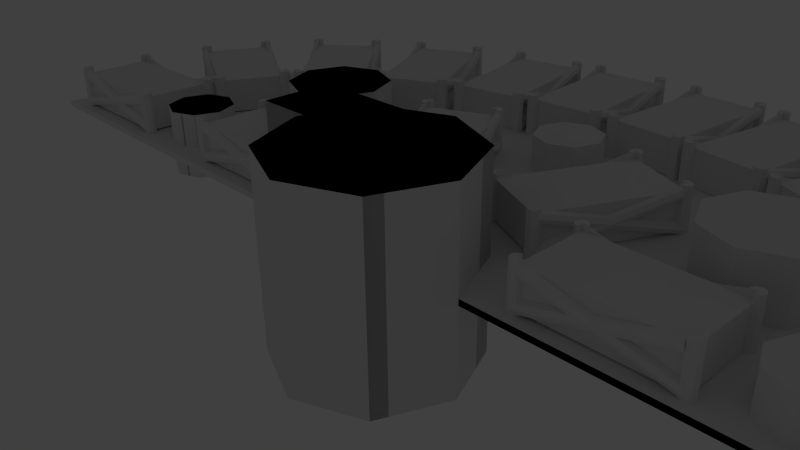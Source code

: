 # Source: PSU-Case8.blend  (saved by Blender 2.76.0; exported with 4.5.12 LTS)
import bpy
from mathutils import Matrix  # noqa: F401  (used for matrix-valued properties, if any)

bpy.ops.wm.read_factory_settings(use_empty=True)
scene = bpy.context.scene
scene.name = 'Scene'

# ---- collections
col_collection_1 = bpy.data.collections.new('Collection 1'); scene.collection.children.link(col_collection_1)
col_collection_1.hide_render = True
col_collection_1.hide_viewport = True
col_collection_2 = bpy.data.collections.new('Collection 2'); scene.collection.children.link(col_collection_2)
col_collection_12 = bpy.data.collections.new('Collection 12'); scene.collection.children.link(col_collection_12)
col_collection_12.hide_render = True
col_collection_12.hide_viewport = True
col_collection_14 = bpy.data.collections.new('Collection 14'); scene.collection.children.link(col_collection_14)
col_collection_14.hide_render = True
col_collection_14.hide_viewport = True
col_collection_16 = bpy.data.collections.new('Collection 16'); scene.collection.children.link(col_collection_16)
col_collection_16.hide_render = True
col_collection_16.hide_viewport = True

# ---- world
world_world = bpy.data.worlds.new('World'); scene.world = world_world
world_world.color = (0.05088, 0.05088, 0.05088)
world_world.use_sun_shadow = False
world_world.sun_shadow_jitter_overblur = 0.0
world_world.cycles.sampling_method = 'MANUAL'
world_world.cycles.sample_map_resolution = 256

# ---- cameras
cam_camera = bpy.data.cameras.new('Camera')
cam_camera.clip_end = 100.0
cam_camera.lens = 35.0
cam_camera.sensor_width = 32.0
cam_camera.sensor_height = 18.0
cam_camera.ortho_scale = 7.314
cam_camera.dof.focus_distance = 0.0
cam_camera.dof.aperture_fstop = 128.0

# ---- lights
light_lamp = bpy.data.lights.new('Lamp', 'POINT')
light_lamp.transmission_factor = 0.0
light_lamp.cutoff_distance = 30.0
light_lamp.energy = 100.0
light_lamp.shadow_buffer_clip_start = 1.001
light_lamp.shadow_soft_size = 0.1
light_lamp.shadow_maximum_resolution = 0.006
light_lamp.use_absolute_resolution = True
light_lamp.cycles.use_multiple_importance_sampling = False

# ---- meshes
me_cylinder_001 = bpy.data.meshes.new('Cylinder.001')
me_cylinder_001.from_pydata([(0.0, 1.0, -0.5), (0.0, 1.0, 0.5), (0.7071, 0.7071, -0.5), (0.7071, 0.7071, 0.5), (1.0, -4.371e-08, -0.5), (1.0, -4.371e-08, 0.5), (0.7071, -0.7071, -0.5), (0.7071, -0.7071, 0.5), (-8.742e-08, -1.0, -0.5), (-8.742e-08, -1.0, 0.5), (-0.7071, -0.7071, -0.5), (-0.7071, -0.7071, 0.5), (-1.0, 1.192e-08, -0.5), (-1.0, 1.192e-08, 0.5), (-0.7071, 0.7071, -0.5), (-0.7071, 0.7071, 0.5)], [], [(0, 1, 3, 2), (2, 3, 5, 4), (4, 5, 7, 6), (6, 7, 9, 8), (8, 9, 11, 10), (10, 11, 13, 12), (3, 1, 15, 13, 11, 9, 7, 5), (14, 15, 1, 0), (12, 13, 15, 14), (0, 2, 4, 6, 8, 10, 12, 14)])
me_cylinder_001.use_remesh_preserve_volume = False
me_cylinder_001.use_remesh_preserve_attributes = False
me_cylinder_001.use_mirror_vertex_groups = False
me_cylinder_001.update()
me_cylinder = bpy.data.meshes.new('Cylinder')
me_cylinder.from_pydata([(0.0, 1.0, -1.0), (0.0, 1.0, 1.0), (0.1951, 0.9808, -1.0), (0.1951, 0.9808, 1.0), (0.3827, 0.9239, -1.0), (0.3827, 0.9239, 1.0), (0.5556, 0.8315, -1.0), (0.5556, 0.8315, 1.0), (0.7071, 0.7071, -1.0), (0.7071, 0.7071, 1.0), (0.8315, 0.5556, -1.0), (0.8315, 0.5556, 1.0), (0.9239, 0.3827, -1.0), (0.9239, 0.3827, 1.0), (0.9808, 0.1951, -1.0), (0.9808, 0.1951, 1.0), (1.0, 7.55e-08, -1.0), (1.0, 7.55e-08, 1.0), (0.9808, -0.1951, -1.0), (0.9808, -0.1951, 1.0), (0.9239, -0.3827, -1.0), (0.9239, -0.3827, 1.0), (0.8315, -0.5556, -1.0), (0.8315, -0.5556, 1.0), (0.7071, -0.7071, -1.0), (0.7071, -0.7071, 1.0), (0.5556, -0.8315, -1.0), (0.5556, -0.8315, 1.0), (0.3827, -0.9239, -1.0), (0.3827, -0.9239, 1.0), (0.1951, -0.9808, -1.0), (0.1951, -0.9808, 1.0), (-3.258e-07, -1.0, -1.0), (-3.258e-07, -1.0, 1.0), (-0.1951, -0.9808, -1.0), (-0.1951, -0.9808, 1.0), (-0.3827, -0.9239, -1.0), (-0.3827, -0.9239, 1.0), (-0.5556, -0.8315, -1.0), (-0.5556, -0.8315, 1.0), (-0.7071, -0.7071, -1.0), (-0.7071, -0.7071, 1.0), (-0.8315, -0.5556, -1.0), (-0.8315, -0.5556, 1.0), (-0.9239, -0.3827, -1.0), (-0.9239, -0.3827, 1.0), (-0.9808, -0.1951, -1.0), (-0.9808, -0.1951, 1.0), (-1.0, 9.656e-07, -1.0), (-1.0, 9.656e-07, 1.0), (-0.9808, 0.1951, -1.0), (-0.9808, 0.1951, 1.0), (-0.9239, 0.3827, -1.0), (-0.9239, 0.3827, 1.0), (-0.8315, 0.5556, -1.0), (-0.8315, 0.5556, 1.0), (-0.7071, 0.7071, -1.0), (-0.7071, 0.7071, 1.0), (-0.5556, 0.8315, -1.0), (-0.5556, 0.8315, 1.0), (-0.3827, 0.9239, -1.0), (-0.3827, 0.9239, 1.0), (-0.1951, 0.9808, -1.0), (-0.1951, 0.9808, 1.0)], [], [(0, 1, 3, 2), (2, 3, 5, 4), (4, 5, 7, 6), (6, 7, 9, 8), (8, 9, 11, 10), (10, 11, 13, 12), (12, 13, 15, 14), (14, 15, 17, 16), (16, 17, 19, 18), (18, 19, 21, 20), (20, 21, 23, 22), (22, 23, 25, 24), (24, 25, 27, 26), (26, 27, 29, 28), (28, 29, 31, 30), (30, 31, 33, 32), (32, 33, 35, 34), (34, 35, 37, 36), (36, 37, 39, 38), (38, 39, 41, 40), (40, 41, 43, 42), (42, 43, 45, 44), (44, 45, 47, 46), (46, 47, 49, 48), (48, 49, 51, 50), (50, 51, 53, 52), (52, 53, 55, 54), (54, 55, 57, 56), (56, 57, 59, 58), (58, 59, 61, 60), (3, 1, 63, 61, 59, 57, 55, 53, 51, 49, 47, 45, 43, 41, 39, 37, 35, 33, 31, 29, 27, 25, 23, 21, 19, 17, 15, 13, 11, 9, 7, 5), (62, 63, 1, 0), (60, 61, 63, 62), (0, 2, 4, 6, 8, 10, 12, 14, 16, 18, 20, 22, 24, 26, 28, 30, 32, 34, 36, 38, 40, 42, 44, 46, 48, 50, 52, 54, 56, 58, 60, 62)])
me_cylinder.use_remesh_preserve_volume = False
me_cylinder.use_remesh_preserve_attributes = False
me_cylinder.use_mirror_vertex_groups = False
me_cylinder.update()
me_circle = bpy.data.meshes.new('Circle')
me_circle.from_pydata([(-0.7071, 0.7071, -0.006037), (-0.6894, 0.5361, -0.006037), (-0.5395, 0.6861, -0.006037), (-0.3258, 0.7971, -0.006037), (-0.1209, 0.852, -0.006037), (-0.0203, 0.4764, -0.006037), (-0.5302, 0.01835, -0.006037), (-0.5302, 0.0, -0.006037), (0.0, 0.0, -0.006037), (0.0, 0.4741, -0.006037), (-0.01235, 0.4741, -0.006037), (-0.01235, 0.8638, -0.006037), (0.0, 0.8638, -0.006037), (0.0, 1.0, -0.006037), (-1.0, 0.0, -0.006037), (-0.9189, 0.0, -0.006037), (-0.9189, 0.01835, -0.006037), (-0.879, 0.1893, -0.006037), (-0.7894, 0.3814, -0.006037), (-0.437, 0.2171, -0.006037), (-0.4145, 0.2612, -0.006037), (-0.2251, 0.4216, -0.006037), (-0.2645, 0.4111, -0.006037), (-0.5266, 0.02494, -0.006037), (0.0, 1.0, -0.05536), (-0.7071, 0.7071, -0.05536), (-1.0, 0.0, -0.05536), (-0.5302, -0.01835, -0.006037), (-0.0203, -0.4764, -0.006037), (-0.1209, -0.852, -0.006037), (-0.3258, -0.7971, -0.006037), (-0.5395, -0.6861, -0.006037), (-0.6894, -0.5361, -0.006037), (-0.7071, -0.7071, -0.006037), (0.0, -1.0, -0.006037), (0.0, -0.8657, -0.006037), (-0.01235, -0.8657, -0.006037), (-0.01235, -0.4741, -0.006037), (0.0, -0.4741, -0.006037), (-0.9189, -0.01835, -0.006037), (-0.879, -0.1893, -0.006037), (-0.5266, -0.02494, -0.006037), (-0.437, -0.2171, -0.006037), (-0.7894, -0.3814, -0.006037), (-0.4145, -0.2612, -0.006037), (-0.2645, -0.4111, -0.006037), (-0.2251, -0.4216, -0.006037), (-0.9189, -0.01835, 0.1933), (-0.9189, 0.01835, 0.1933), (-0.5302, 0.01835, 0.1933), (-0.5302, -0.01835, 0.1933), (0.01405, 0.8638, -0.006037), (0.01405, 0.4741, -0.006037), (0.0203, 0.4764, -0.006037), (0.1209, 0.852, -0.006037), (0.3258, 0.7971, -0.006037), (0.2251, 0.4216, -0.006037), (0.2645, 0.4111, -0.006037), (0.5395, 0.6861, -0.006037), (0.6894, 0.5361, -0.006037), (0.4145, 0.2612, -0.006037), (0.437, 0.2171, -0.006037), (0.7894, 0.3814, -0.006037), (0.7071, 0.7071, -0.006037), (0.5302, 0.0, -0.006037), (0.5302, 0.01835, -0.006037), (0.9189, 0.01835, -0.006037), (0.9189, 0.0, -0.006037), (1.0, 0.0, -0.006037), (0.879, 0.1893, -0.006037), (0.5266, 0.02494, -0.006037), (0.01405, 0.4741, 0.1933), (-0.01235, 0.4741, 0.1933), (-0.01235, 0.8638, 0.1933), (0.01405, 0.8638, 0.1933), (0.7071, 0.7071, -0.05536), (0.0, 0.0, -0.05536), (-0.7071, -0.7071, -0.05536), (0.0, -1.0, -0.05536), (0.7071, -0.7071, -0.006037), (0.6894, -0.5361, -0.006037), (0.5395, -0.6861, -0.006037), (0.2645, -0.4111, -0.006037), (0.2251, -0.4216, -0.006037), (0.3258, -0.7971, -0.006037), (0.1209, -0.852, -0.006037), (0.0203, -0.4764, -0.006037), (0.01405, -0.4741, -0.006037), (0.01405, -0.8657, -0.006037), (0.4145, -0.2612, -0.006037), (0.437, -0.2171, -0.006037), (0.5266, -0.02494, -0.006037), (0.879, -0.1893, -0.006037), (0.9189, -0.01835, -0.006037), (0.5302, -0.01835, -0.006037), (0.7894, -0.3814, -0.006037), (-0.01235, -0.8657, 0.1933), (0.01405, -0.8657, 0.1933), (-0.01235, -0.4741, 0.1933), (0.01405, -0.4741, 0.1933), (1.0, 0.0, -0.05536), (0.5302, 0.01835, 0.1933), (0.5302, -0.01835, 0.1933), (0.9189, 0.01835, 0.1933), (0.9189, -0.01835, 0.1933), (0.7071, -0.7071, -0.05536), (-0.7554, 0.4464, 0.1933), (-0.7343, 0.4765, 0.1933), (-0.7343, 0.4765, -0.009902), (-0.7554, 0.4464, -0.009902), (-0.4369, 0.2234, 0.1933), (-0.4369, 0.2234, -0.009902), (-0.4158, 0.2535, 0.1933), (-0.4158, 0.2535, -0.009902), (-0.4195, 0.7608, 0.1933), (-0.3956, 0.7719, 0.1933), (-0.3956, 0.7719, -0.009902), (-0.4195, 0.7608, -0.009902), (-0.2565, 0.4111, 0.1933), (-0.2565, 0.4111, -0.009902), (-0.2326, 0.4223, 0.1933), (-0.2326, 0.4223, -0.009902), (0.7554, 0.4464, 0.1933), (0.7554, 0.4464, -0.009902), (0.7343, 0.4765, -0.009902), (0.7343, 0.4765, 0.1933), (0.4369, 0.2234, 0.1933), (0.4158, 0.2535, 0.1933), (0.4369, 0.2234, -0.009902), (0.4158, 0.2535, -0.009902), (0.4195, 0.7607, 0.1933), (0.4195, 0.7607, -0.009902), (0.3956, 0.7718, -0.009902), (0.3956, 0.7718, 0.1933), (0.2565, 0.4111, 0.1933), (0.2326, 0.4223, 0.1933), (0.2565, 0.4111, -0.009902), (0.2326, 0.4223, -0.009902), (-0.7554, -0.4464, 0.1933), (-0.7554, -0.4464, -0.009902), (-0.7343, -0.4765, -0.009902), (-0.7343, -0.4765, 0.1933), (-0.4369, -0.2234, 0.1933), (-0.4158, -0.2535, 0.1933), (-0.4369, -0.2234, -0.009902), (-0.4158, -0.2535, -0.009902), (-0.4196, -0.7608, 0.1933), (-0.4196, -0.7608, -0.009902), (-0.3956, -0.772, -0.009902), (-0.3956, -0.772, 0.1933), (-0.2565, -0.4111, 0.1933), (-0.2326, -0.4223, 0.1933), (-0.2565, -0.4111, -0.009902), (-0.2326, -0.4223, -0.009902), (0.7554, -0.4464, 0.1933), (0.7343, -0.4765, 0.1933), (0.7343, -0.4765, -0.009902), (0.7554, -0.4464, -0.009902), (0.4369, -0.2234, 0.1933), (0.4369, -0.2234, -0.009902), (0.4158, -0.2535, 0.1933), (0.4158, -0.2535, -0.009902), (0.4188, -0.7592, 0.1933), (0.3949, -0.7704, 0.1933), (0.3949, -0.7704, -0.009902), (0.4188, -0.7592, -0.009902), (0.2565, -0.4111, 0.1933), (0.2565, -0.4111, -0.009902), (0.2326, -0.4223, 0.1933), (0.2326, -0.4223, -0.009902), (-0.5395, 0.6861, -0.0298), (-0.2645, 0.4111, -0.0298), (-0.4145, 0.2612, -0.0298), (-0.6894, 0.5361, -0.0298), (-0.1209, 0.852, -0.0298), (-0.0203, 0.4764, -0.0298), (-0.2251, 0.4216, -0.0298), (-0.3258, 0.7971, -0.0298), (-0.7894, 0.3814, -0.0298), (-0.437, 0.2171, -0.0298), (-0.5266, 0.02494, -0.0298), (-0.879, 0.1893, -0.0298), (0.2645, 0.4111, -0.0298), (0.5395, 0.6861, -0.0298), (0.6894, 0.5361, -0.0298), (0.4145, 0.2612, -0.0298), (0.0203, 0.4764, -0.0298), (0.1209, 0.852, -0.0298), (0.3258, 0.7971, -0.0298), (0.2251, 0.4216, -0.0298), (0.437, 0.2171, -0.0298), (0.7894, 0.3814, -0.0298), (0.879, 0.1893, -0.0298), (0.5266, 0.02494, -0.0298), (-0.2645, -0.4111, -0.0298), (-0.5395, -0.6861, -0.0298), (-0.6894, -0.5361, -0.0298), (-0.4145, -0.2612, -0.0298), (-0.0203, -0.4764, -0.0298), (-0.1209, -0.852, -0.0298), (-0.3258, -0.7971, -0.0298), (-0.2251, -0.4216, -0.0298), (-0.437, -0.2171, -0.0298), (-0.7894, -0.3814, -0.0298), (-0.879, -0.1893, -0.0298), (-0.5266, -0.02494, -0.0298), (0.5395, -0.6861, -0.0298), (0.2645, -0.4111, -0.0298), (0.4145, -0.2612, -0.0298), (0.6894, -0.5361, -0.0298), (0.1209, -0.852, -0.0298), (0.0203, -0.4764, -0.0298), (0.2251, -0.4216, -0.0298), (0.3258, -0.7971, -0.0298), (0.7894, -0.3814, -0.0298), (0.437, -0.2171, -0.0298), (0.5266, -0.02494, -0.0298), (0.879, -0.1893, -0.0298)], [], [(0, 1, 2, 3, 4, 5, 6, 7, 8, 9, 10, 11, 12, 13), (0, 14, 15, 16, 17, 18, 19, 20, 1), (16, 6, 5, 21, 3, 2, 22, 20, 19, 23, 17), (13, 24, 25, 0), (0, 25, 26, 14), (7, 27, 28, 29, 30, 31, 32, 33, 34, 35, 36, 37, 38, 8), (27, 39, 40, 41, 42, 43, 44, 45, 31, 30, 46, 28), (14, 33, 32, 44, 43, 40, 39, 15), (47, 48, 16, 15, 39), (16, 48, 49, 6), (49, 50, 27, 7, 6), (12, 51, 52, 53, 54, 55, 56, 57, 58, 59, 60, 61, 62, 63, 13), (8, 64, 65, 66, 67, 68, 63, 62, 69, 70, 61, 60, 57, 56, 53, 52, 9), (71, 72, 10, 9, 52), (10, 72, 73, 11), (73, 74, 51, 12, 11), (13, 63, 75, 24), (25, 24, 76, 26), (33, 14, 26, 77), (34, 33, 77, 78), (34, 79, 80, 81, 82, 83, 84, 85, 86, 87, 88, 35), (8, 38, 87, 86, 83, 82, 89, 90, 91, 92, 93, 94, 64), (67, 93, 92, 95, 90, 89, 80, 79, 68), (96, 36, 35, 88, 97), (36, 96, 98, 37), (99, 87, 38, 37, 98), (27, 50, 47, 39), (50, 49, 48, 47), (63, 68, 100, 75), (51, 74, 71, 52), (101, 65, 64, 94, 102), (65, 101, 103, 66), (104, 93, 67, 66, 103), (72, 71, 74, 73), (75, 100, 76, 24), (77, 26, 76, 78), (34, 78, 105, 79), (79, 105, 100, 68), (93, 104, 102, 94), (87, 99, 97, 88), (98, 96, 97, 99), (102, 104, 103, 101), (105, 78, 76, 100), (22, 2, 170, 171), (20, 22, 171, 172), (170, 173, 172, 171), (2, 1, 173, 170), (1, 20, 172, 173), (5, 4, 174, 175), (21, 5, 175, 176), (174, 177, 176, 175), (4, 3, 177, 174), (3, 21, 176, 177), (19, 18, 178, 179), (23, 19, 179, 180), (178, 181, 180, 179), (18, 17, 181, 178), (17, 23, 180, 181), (58, 57, 182, 183), (59, 58, 183, 184), (183, 182, 185, 184), (57, 60, 185, 182), (60, 59, 184, 185), (54, 53, 186, 187), (55, 54, 187, 188), (187, 186, 189, 188), (53, 56, 189, 186), (56, 55, 188, 189), (62, 61, 190, 191), (69, 62, 191, 192), (191, 190, 193, 192), (61, 70, 193, 190), (70, 69, 192, 193), (31, 45, 194, 195), (32, 31, 195, 196), (195, 194, 197, 196), (45, 44, 197, 194), (44, 32, 196, 197), (29, 28, 198, 199), (30, 29, 199, 200), (199, 198, 201, 200), (28, 46, 201, 198), (46, 30, 200, 201), (43, 42, 202, 203), (40, 43, 203, 204), (203, 202, 205, 204), (42, 41, 205, 202), (41, 40, 204, 205), (82, 81, 206, 207), (89, 82, 207, 208), (206, 209, 208, 207), (81, 80, 209, 206), (80, 89, 208, 209), (86, 85, 210, 211), (83, 86, 211, 212), (210, 213, 212, 211), (85, 84, 213, 210), (84, 83, 212, 213), (90, 95, 214, 215), (91, 90, 215, 216), (214, 217, 216, 215), (95, 92, 217, 214), (92, 91, 216, 217), (106, 107, 108, 109), (110, 106, 109, 111), (110, 112, 107, 106), (107, 112, 113, 108), (109, 108, 113, 111), (112, 110, 111, 113), (114, 115, 116, 117), (118, 114, 117, 119), (118, 120, 115, 114), (115, 120, 121, 116), (117, 116, 121, 119), (120, 118, 119, 121), (122, 123, 124, 125), (126, 122, 125, 127), (126, 128, 123, 122), (123, 128, 129, 124), (125, 124, 129, 127), (127, 129, 128, 126), (130, 131, 132, 133), (134, 130, 133, 135), (134, 136, 131, 130), (131, 136, 137, 132), (133, 132, 137, 135), (135, 137, 136, 134), (138, 139, 140, 141), (142, 138, 141, 143), (142, 144, 139, 138), (139, 144, 145, 140), (141, 140, 145, 143), (143, 145, 144, 142), (146, 147, 148, 149), (150, 146, 149, 151), (150, 152, 147, 146), (147, 152, 153, 148), (149, 148, 153, 151), (151, 153, 152, 150), (154, 155, 156, 157), (158, 154, 157, 159), (158, 160, 155, 154), (155, 160, 161, 156), (157, 156, 161, 159), (160, 158, 159, 161), (162, 163, 164, 165), (166, 162, 165, 167), (166, 168, 163, 162), (163, 168, 169, 164), (165, 164, 169, 167), (168, 166, 167, 169)])
_k = {(7, 8): 0.92157, (8, 9): 0.92157, (12, 13): 0.92157, (14, 15): 0.92157, (13, 24): 0.92157, (24, 25): 0.92157, (0, 13): 0.92157, (0, 25): 0.92157, (25, 26): 0.92157, (14, 26): 0.92157, (0, 14): 0.92157, (33, 34): 0.92157, (34, 35): 0.92157, (8, 38): 0.92157, (14, 33): 0.92157, (8, 64): 0.92157, (67, 68): 0.92157, (63, 68): 0.92157, (13, 63): 0.92157, (63, 75): 0.92157, (24, 75): 0.92157, (24, 76): 0.92157, (26, 76): 0.92157, (26, 77): 0.92157, (33, 77): 0.92157, (77, 78): 0.92157, (34, 78): 0.92157, (34, 79): 0.92157, (68, 79): 0.92157, (68, 100): 0.92157, (75, 100): 0.92157, (76, 100): 0.92157, (76, 78): 0.92157, (78, 105): 0.92157, (79, 105): 0.92157, (100, 105): 0.92157}
me_circle.attributes.new('crease_edge', 'FLOAT', 'EDGE').data.foreach_set('value', [_k.get((min(e.vertices), max(e.vertices)), 0.0) for e in me_circle.edges])
me_circle.use_remesh_preserve_volume = False
me_circle.use_remesh_preserve_attributes = False
me_circle.use_mirror_vertex_groups = False
me_circle.update()
me_cube_001 = bpy.data.meshes.new('Cube.001')
me_cube_001.from_pydata([(-5.176, -0.3161, -1.0), (-5.176, -0.3161, 1.0), (-2.584, 1.098, -1.0), (-2.584, 1.098, 1.0), (-3.762, -1.087, -1.0), (-3.762, -1.087, 1.0), (-1.17, 0.3267, -1.0), (-1.17, 0.3267, 1.0), (-6.741, 1.837, -1.0), (-6.741, 1.837, 1.0), (-3.2, 2.355, -1.0), (-3.2, 2.355, 1.0), (-6.224, 0.7833, -1.0), (-6.224, 0.7833, 1.0), (-2.682, 1.301, -1.0), (-2.682, 1.301, 1.0), (-2.304, -1.602, -1.0), (-2.304, -1.602, 1.0), (-0.7541, 0.2109, -1.0), (-0.7541, 0.2109, 1.0), (-0.491, -2.063, -1.0), (-0.491, -2.063, 1.0), (1.059, -0.2501, -1.0), (1.059, -0.2501, 1.0)], [], [(1, 3, 2, 0), (3, 7, 6, 2), (7, 5, 4, 6), (5, 1, 0, 4), (0, 2, 6, 4), (5, 7, 3, 1), (9, 11, 10, 8), (11, 15, 14, 10), (15, 13, 12, 14), (13, 9, 8, 12), (8, 10, 14, 12), (13, 15, 11, 9), (17, 19, 18, 16), (19, 23, 22, 18), (23, 21, 20, 22), (21, 17, 16, 20), (16, 18, 22, 20), (21, 23, 19, 17)])
me_cube_001.use_remesh_preserve_volume = False
me_cube_001.use_remesh_preserve_attributes = False
me_cube_001.use_mirror_vertex_groups = False
me_cube_001.update()
me_cylinder_008 = bpy.data.meshes.new('Cylinder.008')
me_cylinder_008.from_pydata([(-9.411, 2.422, -1.0), (-9.411, 2.422, 1.0), (-8.704, 2.129, -1.0), (-8.704, 2.129, 1.0), (-8.411, 1.422, -1.0), (-8.411, 1.422, 1.0), (-8.704, 0.7148, -1.0), (-8.704, 0.7148, 1.0), (-9.411, 0.4219, -1.0), (-9.411, 0.4219, 1.0), (-10.12, 0.7148, -1.0), (-10.12, 0.7148, 1.0), (-10.41, 1.422, -1.0), (-10.41, 1.422, 1.0), (-10.12, 2.129, -1.0), (-10.12, 2.129, 1.0), (-6.839, 6.342, -1.569), (-6.839, 6.342, 1.569), (-5.729, 5.883, -1.569), (-5.729, 5.883, 1.569), (-5.27, 4.773, -1.569), (-5.27, 4.773, 1.569), (-5.729, 3.664, -1.569), (-5.729, 3.664, 1.569), (-6.839, 3.205, -1.569), (-6.839, 3.205, 1.569), (-7.948, 3.664, -1.569), (-7.948, 3.664, 1.569), (-8.407, 4.773, -1.569), (-8.407, 4.773, 1.569), (-7.948, 5.883, -1.569), (-7.948, 5.883, 1.569), (0.0, 2.657, -2.657), (0.0, 2.657, 2.657), (1.879, 1.879, -2.657), (1.879, 1.879, 2.657), (2.657, -1.192e-07, -2.657), (2.657, -1.192e-07, 2.657), (1.879, -1.879, -2.657), (1.879, -1.879, 2.657), (0.0, -2.657, -2.657), (0.0, -2.657, 2.657), (-1.879, -1.879, -2.657), (-1.879, -1.879, 2.657), (-2.657, 0.0, -2.657), (-2.657, 0.0, 2.657), (-1.879, 1.879, -2.657), (-1.879, 1.879, 2.657), (-0.0002352, 8.212, -1.0), (-0.0002352, 8.212, 1.0), (0.0, 7.919, -1.0), (0.0, 7.919, 1.0), (0.0, 7.212, -1.0), (0.0, 7.212, 1.0), (0.0, 6.505, -1.0), (0.0, 6.505, 1.0), (-0.0002352, 6.212, -1.0), (-0.0002352, 6.212, 1.0), (-0.7073, 6.505, -1.0), (-0.7073, 6.505, 1.0), (-1.0, 7.212, -1.0), (-1.0, 7.212, 1.0), (-0.7073, 7.919, -1.0), (-0.7073, 7.919, 1.0)], [], [(0, 1, 3, 2), (2, 3, 5, 4), (4, 5, 7, 6), (6, 7, 9, 8), (8, 9, 11, 10), (10, 11, 13, 12), (3, 1, 15, 13, 11, 9, 7, 5), (14, 15, 1, 0), (12, 13, 15, 14), (0, 2, 4, 6, 8, 10, 12, 14), (16, 17, 19, 18), (18, 19, 21, 20), (20, 21, 23, 22), (22, 23, 25, 24), (24, 25, 27, 26), (26, 27, 29, 28), (19, 17, 31, 29, 27, 25, 23, 21), (30, 31, 17, 16), (28, 29, 31, 30), (16, 18, 20, 22, 24, 26, 28, 30), (32, 33, 35, 34), (34, 35, 37, 36), (36, 37, 39, 38), (38, 39, 41, 40), (40, 41, 43, 42), (42, 43, 45, 44), (35, 33, 47, 45, 43, 41, 39, 37), (46, 47, 33, 32), (44, 45, 47, 46), (32, 34, 36, 38, 40, 42, 44, 46), (48, 49, 51, 50), (50, 51, 53, 52), (52, 53, 55, 54), (54, 55, 57, 56), (56, 57, 59, 58), (58, 59, 61, 60), (51, 49, 63, 61, 59, 57, 55, 53), (62, 63, 49, 48), (60, 61, 63, 62), (48, 50, 52, 54, 56, 58, 60, 62)])
me_cylinder_008.use_remesh_preserve_volume = False
me_cylinder_008.use_remesh_preserve_attributes = False
me_cylinder_008.use_mirror_vertex_groups = False
me_cylinder_008.update()
me_cylinder_006 = bpy.data.meshes.new('Cylinder.006')
me_cylinder_006.from_pydata([(0.0, 1.0, -1.0), (0.0, 1.0, 1.0), (0.7071, 0.7071, -1.0), (0.7071, 0.7071, 1.0), (1.0, -4.371e-08, -1.0), (1.0, -4.371e-08, 1.0), (0.7071, -0.7071, -1.0), (0.7071, -0.7071, 1.0), (-8.742e-08, -1.0, -1.0), (-8.742e-08, -1.0, 1.0), (-0.7071, -0.7071, -1.0), (-0.7071, -0.7071, 1.0), (-1.0, 1.192e-08, -1.0), (-1.0, 1.192e-08, 1.0), (-0.7071, 0.7071, -1.0), (-0.7071, 0.7071, 1.0), (2.573, 4.92, -1.569), (2.573, 4.92, 1.569), (3.682, 4.461, -1.569), (3.682, 4.461, 1.569), (4.142, 3.352, -1.569), (4.142, 3.352, 1.569), (3.682, 2.242, -1.569), (3.682, 2.242, 1.569), (2.573, 1.783, -1.569), (2.573, 1.783, 1.569), (1.464, 2.242, -1.569), (1.464, 2.242, 1.569), (1.004, 3.352, -1.569), (1.004, 3.352, 1.569), (1.464, 4.461, -1.569), (1.464, 4.461, 1.569), (9.411, 1.235, -2.657), (9.411, 1.235, 2.657), (11.29, 0.4568, -2.657), (11.29, 0.4568, 2.657), (12.07, -1.422, -2.657), (12.07, -1.422, 2.657), (11.29, -3.301, -2.657), (11.29, -3.301, 2.657), (9.411, -4.079, -2.657), (9.411, -4.079, 2.657), (7.533, -3.301, -2.657), (7.533, -3.301, 2.657), (6.755, -1.422, -2.657), (6.755, -1.422, 2.657), (7.533, 0.4568, -2.657), (7.533, 0.4568, 2.657)], [], [(0, 1, 3, 2), (2, 3, 5, 4), (4, 5, 7, 6), (6, 7, 9, 8), (8, 9, 11, 10), (10, 11, 13, 12), (3, 1, 15, 13, 11, 9, 7, 5), (14, 15, 1, 0), (12, 13, 15, 14), (0, 2, 4, 6, 8, 10, 12, 14), (16, 17, 19, 18), (18, 19, 21, 20), (20, 21, 23, 22), (22, 23, 25, 24), (24, 25, 27, 26), (26, 27, 29, 28), (19, 17, 31, 29, 27, 25, 23, 21), (30, 31, 17, 16), (28, 29, 31, 30), (16, 18, 20, 22, 24, 26, 28, 30), (32, 33, 35, 34), (34, 35, 37, 36), (36, 37, 39, 38), (38, 39, 41, 40), (40, 41, 43, 42), (42, 43, 45, 44), (35, 33, 47, 45, 43, 41, 39, 37), (46, 47, 33, 32), (44, 45, 47, 46), (32, 34, 36, 38, 40, 42, 44, 46)])
me_cylinder_006.use_remesh_preserve_volume = False
me_cylinder_006.use_remesh_preserve_attributes = False
me_cylinder_006.use_mirror_vertex_groups = False
me_cylinder_006.update()
me_cube_035 = bpy.data.meshes.new('Cube.035')
me_cube_035.from_pydata([(1.166, 0.9915, -0.8075), (1.166, -1.003, 0.9394), (1.118, 0.9643, -1.021), (1.118, -1.03, 0.7258), (0.9998, 0.9531, -1.11), (0.9998, -1.041, 0.6373), (0.9998, 1.03, -0.5054), (0.9998, -0.9644, 1.242), (1.118, 1.019, -0.5939), (1.118, -0.9757, 1.153), (0.9998, -1.026, -1.139), (0.9998, 0.9388, 0.6209), (1.118, -1.028, -1.042), (1.118, 0.9366, 0.7182), (1.166, -1.034, -0.8068), (1.166, 0.9315, 0.9532), (0.9998, 0.9242, 1.285), (0.9998, -1.042, -0.4748), (1.118, 0.9263, 1.188), (1.118, -1.039, -0.572), (-1.004, 0.9531, -1.11), (-1.004, -1.041, 0.6373), (-1.122, 0.9643, -1.021), (-1.122, -1.03, 0.7258), (-1.171, 0.9915, -0.8075), (-1.171, -1.003, 0.9394), (-1.122, 1.019, -0.5939), (-1.122, -0.9757, 1.153), (-1.004, 1.03, -0.5054), (-1.004, -0.9644, 1.242), (-1.122, -1.028, -1.042), (-1.122, 0.9366, 0.7182), (-1.004, -1.026, -1.139), (-1.004, 0.9388, 0.6209), (-1.171, 0.9315, 0.9532), (-1.171, -1.034, -0.8068), (-1.122, 0.9263, 1.188), (-1.122, -1.039, -0.572), (-1.004, 0.9242, 1.285), (-1.004, -1.042, -0.4748), (1.118, -0.9357, 1.333), (1.0, -0.9091, 1.333), (1.0, -1.0, 1.333), (0.8333, -1.0, 1.333), (0.8821, -1.064, 1.333), (1.0, -1.091, 1.333), (1.118, -1.064, 1.333), (1.167, -1.0, 1.333), (1.118, -0.9357, -1.177), (1.167, -1.0, -1.177), (1.0, -0.9091, -1.177), (0.8333, -1.0, -1.177), (0.8821, -1.064, -1.177), (1.0, -1.091, -1.177), (1.118, -1.064, -1.177), (1.0, -1.0, -1.177), (1.167, 1.0, -1.177), (1.167, 1.0, 1.333), (1.118, 0.9357, 1.333), (1.118, 0.9357, -1.177), (1.0, 0.9091, -1.177), (1.0, 1.0, -1.177), (0.8333, 1.0, -1.177), (0.8821, 1.064, -1.177), (1.0, 1.091, -1.177), (1.118, 1.064, -1.177), (1.118, 1.064, 1.333), (1.0, 1.091, 1.333), (0.8821, 1.064, 1.333), (0.8333, 1.0, 1.333), (1.0, 1.0, 1.333), (1.0, 0.9091, 1.333), (-1.0, 0.9091, -1.177), (-1.0, 0.9091, 1.333), (-1.118, 0.9357, 1.333), (-1.118, 0.9357, -1.177), (-1.167, 1.0, -1.177), (-1.118, 1.064, -1.177), (-1.0, 1.091, -1.177), (-0.8821, 1.064, -1.177), (-0.8333, 1.0, -1.177), (-0.8333, 1.0, -1.177), (-1.0, 1.0, -1.177), (-1.0, 1.0, 1.333), (-0.8333, 1.0, 1.333), (-0.8333, 1.0, 1.333), (-0.8821, 1.064, 1.333), (-1.0, 1.091, 1.333), (-1.118, 1.064, 1.333), (-1.167, 1.0, 1.333), (-1.118, -1.064, -1.177), (-1.118, -1.064, 1.333), (-1.167, -1.0, 1.333), (-1.167, -1.0, -1.177), (-1.118, -0.9357, -1.177), (-1.0, -0.9091, -1.177), (-1.0, -1.0, -1.177), (-0.8333, -1.0, -1.177), (-0.8821, -1.064, -1.177), (-1.0, -1.091, -1.177), (-1.0, -1.091, 1.333), (-0.8821, -1.064, 1.333), (-0.8333, -1.0, 1.333), (-1.0, -1.0, 1.333), (-1.0, -0.9091, 1.333), (-1.118, -0.9357, 1.333)], [], [(0, 1, 3, 2), (2, 3, 5, 4), (8, 9, 1, 0), (6, 7, 9, 8), (15, 14, 12, 13), (13, 12, 10, 11), (18, 19, 14, 15), (16, 17, 19, 18), (20, 21, 23, 22), (22, 23, 25, 24), (24, 25, 27, 26), (26, 27, 29, 28), (33, 32, 30, 31), (31, 30, 35, 34), (34, 35, 37, 36), (36, 37, 39, 38), (33, 31, 34, 36, 38), (30, 32, 39, 37, 35), (33, 38, 39, 32), (20, 22, 24, 26, 28), (23, 21, 29, 27, 25), (20, 28, 29, 21), (3, 1, 9, 7, 5), (13, 11, 16, 18, 15), (0, 2, 4, 6, 8), (10, 12, 14, 19, 17), (11, 10, 17, 16), (4, 5, 7, 6), (40, 41, 42, 43, 44, 45, 46, 47), (48, 40, 47, 49), (50, 41, 40, 48), (51, 52, 44, 43), (53, 45, 44, 52), (54, 46, 45, 53), (49, 47, 46, 54), (50, 48, 49, 54, 53, 52, 51, 55), (42, 41, 50, 55), (55, 51, 43, 42), (56, 57, 58, 59), (56, 59, 60, 61, 62, 63, 64, 65), (65, 66, 57, 56), (58, 57, 66, 67, 68, 69, 70, 71), (59, 58, 71, 60), (62, 69, 68, 63), (63, 68, 67, 64), (64, 67, 66, 65), (70, 69, 62, 61), (61, 60, 71, 70), (72, 73, 74, 75), (72, 75, 76, 77, 78, 79, 80, 81, 82), (73, 83, 84, 85, 86, 87, 88, 89, 74), (75, 74, 89, 76), (76, 89, 88, 77), (77, 88, 87, 78), (78, 87, 86, 79), (79, 86, 85, 80), (81, 80, 85, 84), (83, 73, 72, 82), (82, 81, 84, 83), (90, 91, 92, 93), (93, 94, 95, 96, 97, 98, 99, 90), (99, 100, 91, 90), (92, 91, 100, 101, 102, 103, 104, 105), (93, 92, 105, 94), (94, 105, 104, 95), (97, 102, 101, 98), (98, 101, 100, 99), (96, 95, 104, 103), (103, 102, 97, 96)])
me_cube_035.use_remesh_preserve_volume = False
me_cube_035.use_remesh_preserve_attributes = False
me_cube_035.use_mirror_vertex_groups = False
me_cube_035.update()
me_cube_033 = bpy.data.meshes.new('Cube.033')
me_cube_033.from_pydata([(1.166, 0.9915, -0.8075), (1.166, -1.003, 0.9394), (1.118, 0.9643, -1.021), (1.118, -1.03, 0.7258), (0.9998, 0.9531, -1.11), (0.9998, -1.041, 0.6373), (0.9998, 1.03, -0.5054), (0.9998, -0.9644, 1.242), (1.118, 1.019, -0.5939), (1.118, -0.9757, 1.153), (0.9998, -1.026, -1.139), (0.9998, 0.9388, 0.6209), (1.118, -1.028, -1.042), (1.118, 0.9366, 0.7182), (1.166, -1.034, -0.8068), (1.166, 0.9315, 0.9532), (0.9998, 0.9242, 1.285), (0.9998, -1.042, -0.4748), (1.118, 0.9263, 1.188), (1.118, -1.039, -0.572), (-1.004, 0.9531, -1.11), (-1.004, -1.041, 0.6373), (-1.122, 0.9643, -1.021), (-1.122, -1.03, 0.7258), (-1.171, 0.9915, -0.8075), (-1.171, -1.003, 0.9394), (-1.122, 1.019, -0.5939), (-1.122, -0.9757, 1.153), (-1.004, 1.03, -0.5054), (-1.004, -0.9644, 1.242), (-1.122, -1.028, -1.042), (-1.122, 0.9366, 0.7182), (-1.004, -1.026, -1.139), (-1.004, 0.9388, 0.6209), (-1.171, 0.9315, 0.9532), (-1.171, -1.034, -0.8068), (-1.122, 0.9263, 1.188), (-1.122, -1.039, -0.572), (-1.004, 0.9242, 1.285), (-1.004, -1.042, -0.4748), (1.118, -0.9357, 1.333), (1.0, -0.9091, 1.333), (1.0, -1.0, 1.333), (0.8333, -1.0, 1.333), (0.8821, -1.064, 1.333), (1.0, -1.091, 1.333), (1.118, -1.064, 1.333), (1.167, -1.0, 1.333), (1.118, -0.9357, -1.177), (1.167, -1.0, -1.177), (1.0, -0.9091, -1.177), (0.8333, -1.0, -1.177), (0.8821, -1.064, -1.177), (1.0, -1.091, -1.177), (1.118, -1.064, -1.177), (1.0, -1.0, -1.177), (1.167, 1.0, -1.177), (1.167, 1.0, 1.333), (1.118, 0.9357, 1.333), (1.118, 0.9357, -1.177), (1.0, 0.9091, -1.177), (1.0, 1.0, -1.177), (0.8333, 1.0, -1.177), (0.8821, 1.064, -1.177), (1.0, 1.091, -1.177), (1.118, 1.064, -1.177), (1.118, 1.064, 1.333), (1.0, 1.091, 1.333), (0.8821, 1.064, 1.333), (0.8333, 1.0, 1.333), (1.0, 1.0, 1.333), (1.0, 0.9091, 1.333), (-1.0, 0.9091, -1.177), (-1.0, 0.9091, 1.333), (-1.118, 0.9357, 1.333), (-1.118, 0.9357, -1.177), (-1.167, 1.0, -1.177), (-1.118, 1.064, -1.177), (-1.0, 1.091, -1.177), (-0.8821, 1.064, -1.177), (-0.8333, 1.0, -1.177), (-0.8333, 1.0, -1.177), (-1.0, 1.0, -1.177), (-1.0, 1.0, 1.333), (-0.8333, 1.0, 1.333), (-0.8333, 1.0, 1.333), (-0.8821, 1.064, 1.333), (-1.0, 1.091, 1.333), (-1.118, 1.064, 1.333), (-1.167, 1.0, 1.333), (-1.118, -1.064, -1.177), (-1.118, -1.064, 1.333), (-1.167, -1.0, 1.333), (-1.167, -1.0, -1.177), (-1.118, -0.9357, -1.177), (-1.0, -0.9091, -1.177), (-1.0, -1.0, -1.177), (-0.8333, -1.0, -1.177), (-0.8821, -1.064, -1.177), (-1.0, -1.091, -1.177), (-1.0, -1.091, 1.333), (-0.8821, -1.064, 1.333), (-0.8333, -1.0, 1.333), (-1.0, -1.0, 1.333), (-1.0, -0.9091, 1.333), (-1.118, -0.9357, 1.333)], [], [(0, 1, 3, 2), (2, 3, 5, 4), (8, 9, 1, 0), (6, 7, 9, 8), (15, 14, 12, 13), (13, 12, 10, 11), (18, 19, 14, 15), (16, 17, 19, 18), (20, 21, 23, 22), (22, 23, 25, 24), (24, 25, 27, 26), (26, 27, 29, 28), (33, 32, 30, 31), (31, 30, 35, 34), (34, 35, 37, 36), (36, 37, 39, 38), (33, 31, 34, 36, 38), (30, 32, 39, 37, 35), (33, 38, 39, 32), (20, 22, 24, 26, 28), (23, 21, 29, 27, 25), (20, 28, 29, 21), (3, 1, 9, 7, 5), (13, 11, 16, 18, 15), (0, 2, 4, 6, 8), (10, 12, 14, 19, 17), (11, 10, 17, 16), (4, 5, 7, 6), (40, 41, 42, 43, 44, 45, 46, 47), (48, 40, 47, 49), (50, 41, 40, 48), (51, 52, 44, 43), (53, 45, 44, 52), (54, 46, 45, 53), (49, 47, 46, 54), (50, 48, 49, 54, 53, 52, 51, 55), (42, 41, 50, 55), (55, 51, 43, 42), (56, 57, 58, 59), (56, 59, 60, 61, 62, 63, 64, 65), (65, 66, 57, 56), (58, 57, 66, 67, 68, 69, 70, 71), (59, 58, 71, 60), (62, 69, 68, 63), (63, 68, 67, 64), (64, 67, 66, 65), (70, 69, 62, 61), (61, 60, 71, 70), (72, 73, 74, 75), (72, 75, 76, 77, 78, 79, 80, 81, 82), (73, 83, 84, 85, 86, 87, 88, 89, 74), (75, 74, 89, 76), (76, 89, 88, 77), (77, 88, 87, 78), (78, 87, 86, 79), (79, 86, 85, 80), (81, 80, 85, 84), (83, 73, 72, 82), (82, 81, 84, 83), (90, 91, 92, 93), (93, 94, 95, 96, 97, 98, 99, 90), (99, 100, 91, 90), (92, 91, 100, 101, 102, 103, 104, 105), (93, 92, 105, 94), (94, 105, 104, 95), (97, 102, 101, 98), (98, 101, 100, 99), (96, 95, 104, 103), (103, 102, 97, 96)])
me_cube_033.use_remesh_preserve_volume = False
me_cube_033.use_remesh_preserve_attributes = False
me_cube_033.use_mirror_vertex_groups = False
me_cube_033.update()
me_cube_031 = bpy.data.meshes.new('Cube.031')
me_cube_031.from_pydata([(1.166, 0.9915, -0.8075), (1.166, -1.003, 0.9394), (1.118, 0.9643, -1.021), (1.118, -1.03, 0.7258), (0.9998, 0.9531, -1.11), (0.9998, -1.041, 0.6373), (0.9998, 1.03, -0.5054), (0.9998, -0.9644, 1.242), (1.118, 1.019, -0.5939), (1.118, -0.9757, 1.153), (0.9998, -1.026, -1.139), (0.9998, 0.9388, 0.6209), (1.118, -1.028, -1.042), (1.118, 0.9366, 0.7182), (1.166, -1.034, -0.8068), (1.166, 0.9315, 0.9532), (0.9998, 0.9242, 1.285), (0.9998, -1.042, -0.4748), (1.118, 0.9263, 1.188), (1.118, -1.039, -0.572), (-1.004, 0.9531, -1.11), (-1.004, -1.041, 0.6373), (-1.122, 0.9643, -1.021), (-1.122, -1.03, 0.7258), (-1.171, 0.9915, -0.8075), (-1.171, -1.003, 0.9394), (-1.122, 1.019, -0.5939), (-1.122, -0.9757, 1.153), (-1.004, 1.03, -0.5054), (-1.004, -0.9644, 1.242), (-1.122, -1.028, -1.042), (-1.122, 0.9366, 0.7182), (-1.004, -1.026, -1.139), (-1.004, 0.9388, 0.6209), (-1.171, 0.9315, 0.9532), (-1.171, -1.034, -0.8068), (-1.122, 0.9263, 1.188), (-1.122, -1.039, -0.572), (-1.004, 0.9242, 1.285), (-1.004, -1.042, -0.4748), (1.118, -0.9357, 1.333), (1.0, -0.9091, 1.333), (1.0, -1.0, 1.333), (0.8333, -1.0, 1.333), (0.8821, -1.064, 1.333), (1.0, -1.091, 1.333), (1.118, -1.064, 1.333), (1.167, -1.0, 1.333), (1.118, -0.9357, -1.177), (1.167, -1.0, -1.177), (1.0, -0.9091, -1.177), (0.8333, -1.0, -1.177), (0.8821, -1.064, -1.177), (1.0, -1.091, -1.177), (1.118, -1.064, -1.177), (1.0, -1.0, -1.177), (1.167, 1.0, -1.177), (1.167, 1.0, 1.333), (1.118, 0.9357, 1.333), (1.118, 0.9357, -1.177), (1.0, 0.9091, -1.177), (1.0, 1.0, -1.177), (0.8333, 1.0, -1.177), (0.8821, 1.064, -1.177), (1.0, 1.091, -1.177), (1.118, 1.064, -1.177), (1.118, 1.064, 1.333), (1.0, 1.091, 1.333), (0.8821, 1.064, 1.333), (0.8333, 1.0, 1.333), (1.0, 1.0, 1.333), (1.0, 0.9091, 1.333), (-1.0, 0.9091, -1.177), (-1.0, 0.9091, 1.333), (-1.118, 0.9357, 1.333), (-1.118, 0.9357, -1.177), (-1.167, 1.0, -1.177), (-1.118, 1.064, -1.177), (-1.0, 1.091, -1.177), (-0.8821, 1.064, -1.177), (-0.8333, 1.0, -1.177), (-0.8333, 1.0, -1.177), (-1.0, 1.0, -1.177), (-1.0, 1.0, 1.333), (-0.8333, 1.0, 1.333), (-0.8333, 1.0, 1.333), (-0.8821, 1.064, 1.333), (-1.0, 1.091, 1.333), (-1.118, 1.064, 1.333), (-1.167, 1.0, 1.333), (-1.118, -1.064, -1.177), (-1.118, -1.064, 1.333), (-1.167, -1.0, 1.333), (-1.167, -1.0, -1.177), (-1.118, -0.9357, -1.177), (-1.0, -0.9091, -1.177), (-1.0, -1.0, -1.177), (-0.8333, -1.0, -1.177), (-0.8821, -1.064, -1.177), (-1.0, -1.091, -1.177), (-1.0, -1.091, 1.333), (-0.8821, -1.064, 1.333), (-0.8333, -1.0, 1.333), (-1.0, -1.0, 1.333), (-1.0, -0.9091, 1.333), (-1.118, -0.9357, 1.333)], [], [(0, 1, 3, 2), (2, 3, 5, 4), (8, 9, 1, 0), (6, 7, 9, 8), (15, 14, 12, 13), (13, 12, 10, 11), (18, 19, 14, 15), (16, 17, 19, 18), (20, 21, 23, 22), (22, 23, 25, 24), (24, 25, 27, 26), (26, 27, 29, 28), (33, 32, 30, 31), (31, 30, 35, 34), (34, 35, 37, 36), (36, 37, 39, 38), (33, 31, 34, 36, 38), (30, 32, 39, 37, 35), (33, 38, 39, 32), (20, 22, 24, 26, 28), (23, 21, 29, 27, 25), (20, 28, 29, 21), (3, 1, 9, 7, 5), (13, 11, 16, 18, 15), (0, 2, 4, 6, 8), (10, 12, 14, 19, 17), (11, 10, 17, 16), (4, 5, 7, 6), (40, 41, 42, 43, 44, 45, 46, 47), (48, 40, 47, 49), (50, 41, 40, 48), (51, 52, 44, 43), (53, 45, 44, 52), (54, 46, 45, 53), (49, 47, 46, 54), (50, 48, 49, 54, 53, 52, 51, 55), (42, 41, 50, 55), (55, 51, 43, 42), (56, 57, 58, 59), (56, 59, 60, 61, 62, 63, 64, 65), (65, 66, 57, 56), (58, 57, 66, 67, 68, 69, 70, 71), (59, 58, 71, 60), (62, 69, 68, 63), (63, 68, 67, 64), (64, 67, 66, 65), (70, 69, 62, 61), (61, 60, 71, 70), (72, 73, 74, 75), (72, 75, 76, 77, 78, 79, 80, 81, 82), (73, 83, 84, 85, 86, 87, 88, 89, 74), (75, 74, 89, 76), (76, 89, 88, 77), (77, 88, 87, 78), (78, 87, 86, 79), (79, 86, 85, 80), (81, 80, 85, 84), (83, 73, 72, 82), (82, 81, 84, 83), (90, 91, 92, 93), (93, 94, 95, 96, 97, 98, 99, 90), (99, 100, 91, 90), (92, 91, 100, 101, 102, 103, 104, 105), (93, 92, 105, 94), (94, 105, 104, 95), (97, 102, 101, 98), (98, 101, 100, 99), (96, 95, 104, 103), (103, 102, 97, 96)])
me_cube_031.use_remesh_preserve_volume = False
me_cube_031.use_remesh_preserve_attributes = False
me_cube_031.use_mirror_vertex_groups = False
me_cube_031.update()
me_cube_029 = bpy.data.meshes.new('Cube.029')
me_cube_029.from_pydata([(1.166, 0.9915, -0.8075), (1.166, -1.003, 0.9394), (1.118, 0.9643, -1.021), (1.118, -1.03, 0.7258), (0.9998, 0.9531, -1.11), (0.9998, -1.041, 0.6373), (0.9998, 1.03, -0.5054), (0.9998, -0.9644, 1.242), (1.118, 1.019, -0.5939), (1.118, -0.9757, 1.153), (0.9998, -1.026, -1.139), (0.9998, 0.9388, 0.6209), (1.118, -1.028, -1.042), (1.118, 0.9366, 0.7182), (1.166, -1.034, -0.8068), (1.166, 0.9315, 0.9532), (0.9998, 0.9242, 1.285), (0.9998, -1.042, -0.4748), (1.118, 0.9263, 1.188), (1.118, -1.039, -0.572), (-1.004, 0.9531, -1.11), (-1.004, -1.041, 0.6373), (-1.122, 0.9643, -1.021), (-1.122, -1.03, 0.7258), (-1.171, 0.9915, -0.8075), (-1.171, -1.003, 0.9394), (-1.122, 1.019, -0.5939), (-1.122, -0.9757, 1.153), (-1.004, 1.03, -0.5054), (-1.004, -0.9644, 1.242), (-1.122, -1.028, -1.042), (-1.122, 0.9366, 0.7182), (-1.004, -1.026, -1.139), (-1.004, 0.9388, 0.6209), (-1.171, 0.9315, 0.9532), (-1.171, -1.034, -0.8068), (-1.122, 0.9263, 1.188), (-1.122, -1.039, -0.572), (-1.004, 0.9242, 1.285), (-1.004, -1.042, -0.4748), (1.118, -0.9357, 1.333), (1.0, -0.9091, 1.333), (1.0, -1.0, 1.333), (0.8333, -1.0, 1.333), (0.8821, -1.064, 1.333), (1.0, -1.091, 1.333), (1.118, -1.064, 1.333), (1.167, -1.0, 1.333), (1.118, -0.9357, -1.177), (1.167, -1.0, -1.177), (1.0, -0.9091, -1.177), (0.8333, -1.0, -1.177), (0.8821, -1.064, -1.177), (1.0, -1.091, -1.177), (1.118, -1.064, -1.177), (1.0, -1.0, -1.177), (1.167, 1.0, -1.177), (1.167, 1.0, 1.333), (1.118, 0.9357, 1.333), (1.118, 0.9357, -1.177), (1.0, 0.9091, -1.177), (1.0, 1.0, -1.177), (0.8333, 1.0, -1.177), (0.8821, 1.064, -1.177), (1.0, 1.091, -1.177), (1.118, 1.064, -1.177), (1.118, 1.064, 1.333), (1.0, 1.091, 1.333), (0.8821, 1.064, 1.333), (0.8333, 1.0, 1.333), (1.0, 1.0, 1.333), (1.0, 0.9091, 1.333), (-1.0, 0.9091, -1.177), (-1.0, 0.9091, 1.333), (-1.118, 0.9357, 1.333), (-1.118, 0.9357, -1.177), (-1.167, 1.0, -1.177), (-1.118, 1.064, -1.177), (-1.0, 1.091, -1.177), (-0.8821, 1.064, -1.177), (-0.8333, 1.0, -1.177), (-0.8333, 1.0, -1.177), (-1.0, 1.0, -1.177), (-1.0, 1.0, 1.333), (-0.8333, 1.0, 1.333), (-0.8333, 1.0, 1.333), (-0.8821, 1.064, 1.333), (-1.0, 1.091, 1.333), (-1.118, 1.064, 1.333), (-1.167, 1.0, 1.333), (-1.118, -1.064, -1.177), (-1.118, -1.064, 1.333), (-1.167, -1.0, 1.333), (-1.167, -1.0, -1.177), (-1.118, -0.9357, -1.177), (-1.0, -0.9091, -1.177), (-1.0, -1.0, -1.177), (-0.8333, -1.0, -1.177), (-0.8821, -1.064, -1.177), (-1.0, -1.091, -1.177), (-1.0, -1.091, 1.333), (-0.8821, -1.064, 1.333), (-0.8333, -1.0, 1.333), (-1.0, -1.0, 1.333), (-1.0, -0.9091, 1.333), (-1.118, -0.9357, 1.333)], [], [(0, 1, 3, 2), (2, 3, 5, 4), (8, 9, 1, 0), (6, 7, 9, 8), (15, 14, 12, 13), (13, 12, 10, 11), (18, 19, 14, 15), (16, 17, 19, 18), (20, 21, 23, 22), (22, 23, 25, 24), (24, 25, 27, 26), (26, 27, 29, 28), (33, 32, 30, 31), (31, 30, 35, 34), (34, 35, 37, 36), (36, 37, 39, 38), (33, 31, 34, 36, 38), (30, 32, 39, 37, 35), (33, 38, 39, 32), (20, 22, 24, 26, 28), (23, 21, 29, 27, 25), (20, 28, 29, 21), (3, 1, 9, 7, 5), (13, 11, 16, 18, 15), (0, 2, 4, 6, 8), (10, 12, 14, 19, 17), (11, 10, 17, 16), (4, 5, 7, 6), (40, 41, 42, 43, 44, 45, 46, 47), (48, 40, 47, 49), (50, 41, 40, 48), (51, 52, 44, 43), (53, 45, 44, 52), (54, 46, 45, 53), (49, 47, 46, 54), (50, 48, 49, 54, 53, 52, 51, 55), (42, 41, 50, 55), (55, 51, 43, 42), (56, 57, 58, 59), (56, 59, 60, 61, 62, 63, 64, 65), (65, 66, 57, 56), (58, 57, 66, 67, 68, 69, 70, 71), (59, 58, 71, 60), (62, 69, 68, 63), (63, 68, 67, 64), (64, 67, 66, 65), (70, 69, 62, 61), (61, 60, 71, 70), (72, 73, 74, 75), (72, 75, 76, 77, 78, 79, 80, 81, 82), (73, 83, 84, 85, 86, 87, 88, 89, 74), (75, 74, 89, 76), (76, 89, 88, 77), (77, 88, 87, 78), (78, 87, 86, 79), (79, 86, 85, 80), (81, 80, 85, 84), (83, 73, 72, 82), (82, 81, 84, 83), (90, 91, 92, 93), (93, 94, 95, 96, 97, 98, 99, 90), (99, 100, 91, 90), (92, 91, 100, 101, 102, 103, 104, 105), (93, 92, 105, 94), (94, 105, 104, 95), (97, 102, 101, 98), (98, 101, 100, 99), (96, 95, 104, 103), (103, 102, 97, 96)])
me_cube_029.use_remesh_preserve_volume = False
me_cube_029.use_remesh_preserve_attributes = False
me_cube_029.use_mirror_vertex_groups = False
me_cube_029.update()
me_cube_027 = bpy.data.meshes.new('Cube.027')
me_cube_027.from_pydata([(1.166, 0.9915, -0.8075), (1.166, -1.003, 0.9394), (1.118, 0.9643, -1.021), (1.118, -1.03, 0.7258), (0.9998, 0.9531, -1.11), (0.9998, -1.041, 0.6373), (0.9998, 1.03, -0.5054), (0.9998, -0.9644, 1.242), (1.118, 1.019, -0.5939), (1.118, -0.9757, 1.153), (0.9998, -1.026, -1.139), (0.9998, 0.9388, 0.6209), (1.118, -1.028, -1.042), (1.118, 0.9366, 0.7182), (1.166, -1.034, -0.8068), (1.166, 0.9315, 0.9532), (0.9998, 0.9242, 1.285), (0.9998, -1.042, -0.4748), (1.118, 0.9263, 1.188), (1.118, -1.039, -0.572), (-1.004, 0.9531, -1.11), (-1.004, -1.041, 0.6373), (-1.122, 0.9643, -1.021), (-1.122, -1.03, 0.7258), (-1.171, 0.9915, -0.8075), (-1.171, -1.003, 0.9394), (-1.122, 1.019, -0.5939), (-1.122, -0.9757, 1.153), (-1.004, 1.03, -0.5054), (-1.004, -0.9644, 1.242), (-1.122, -1.028, -1.042), (-1.122, 0.9366, 0.7182), (-1.004, -1.026, -1.139), (-1.004, 0.9388, 0.6209), (-1.171, 0.9315, 0.9532), (-1.171, -1.034, -0.8068), (-1.122, 0.9263, 1.188), (-1.122, -1.039, -0.572), (-1.004, 0.9242, 1.285), (-1.004, -1.042, -0.4748), (1.118, -0.9357, 1.333), (1.0, -0.9091, 1.333), (1.0, -1.0, 1.333), (0.8333, -1.0, 1.333), (0.8821, -1.064, 1.333), (1.0, -1.091, 1.333), (1.118, -1.064, 1.333), (1.167, -1.0, 1.333), (1.118, -0.9357, -1.177), (1.167, -1.0, -1.177), (1.0, -0.9091, -1.177), (0.8333, -1.0, -1.177), (0.8821, -1.064, -1.177), (1.0, -1.091, -1.177), (1.118, -1.064, -1.177), (1.0, -1.0, -1.177), (1.167, 1.0, -1.177), (1.167, 1.0, 1.333), (1.118, 0.9357, 1.333), (1.118, 0.9357, -1.177), (1.0, 0.9091, -1.177), (1.0, 1.0, -1.177), (0.8333, 1.0, -1.177), (0.8821, 1.064, -1.177), (1.0, 1.091, -1.177), (1.118, 1.064, -1.177), (1.118, 1.064, 1.333), (1.0, 1.091, 1.333), (0.8821, 1.064, 1.333), (0.8333, 1.0, 1.333), (1.0, 1.0, 1.333), (1.0, 0.9091, 1.333), (-1.0, 0.9091, -1.177), (-1.0, 0.9091, 1.333), (-1.118, 0.9357, 1.333), (-1.118, 0.9357, -1.177), (-1.167, 1.0, -1.177), (-1.118, 1.064, -1.177), (-1.0, 1.091, -1.177), (-0.8821, 1.064, -1.177), (-0.8333, 1.0, -1.177), (-0.8333, 1.0, -1.177), (-1.0, 1.0, -1.177), (-1.0, 1.0, 1.333), (-0.8333, 1.0, 1.333), (-0.8333, 1.0, 1.333), (-0.8821, 1.064, 1.333), (-1.0, 1.091, 1.333), (-1.118, 1.064, 1.333), (-1.167, 1.0, 1.333), (-1.118, -1.064, -1.177), (-1.118, -1.064, 1.333), (-1.167, -1.0, 1.333), (-1.167, -1.0, -1.177), (-1.118, -0.9357, -1.177), (-1.0, -0.9091, -1.177), (-1.0, -1.0, -1.177), (-0.8333, -1.0, -1.177), (-0.8821, -1.064, -1.177), (-1.0, -1.091, -1.177), (-1.0, -1.091, 1.333), (-0.8821, -1.064, 1.333), (-0.8333, -1.0, 1.333), (-1.0, -1.0, 1.333), (-1.0, -0.9091, 1.333), (-1.118, -0.9357, 1.333)], [], [(0, 1, 3, 2), (2, 3, 5, 4), (8, 9, 1, 0), (6, 7, 9, 8), (15, 14, 12, 13), (13, 12, 10, 11), (18, 19, 14, 15), (16, 17, 19, 18), (20, 21, 23, 22), (22, 23, 25, 24), (24, 25, 27, 26), (26, 27, 29, 28), (33, 32, 30, 31), (31, 30, 35, 34), (34, 35, 37, 36), (36, 37, 39, 38), (33, 31, 34, 36, 38), (30, 32, 39, 37, 35), (33, 38, 39, 32), (20, 22, 24, 26, 28), (23, 21, 29, 27, 25), (20, 28, 29, 21), (3, 1, 9, 7, 5), (13, 11, 16, 18, 15), (0, 2, 4, 6, 8), (10, 12, 14, 19, 17), (11, 10, 17, 16), (4, 5, 7, 6), (40, 41, 42, 43, 44, 45, 46, 47), (48, 40, 47, 49), (50, 41, 40, 48), (51, 52, 44, 43), (53, 45, 44, 52), (54, 46, 45, 53), (49, 47, 46, 54), (50, 48, 49, 54, 53, 52, 51, 55), (42, 41, 50, 55), (55, 51, 43, 42), (56, 57, 58, 59), (56, 59, 60, 61, 62, 63, 64, 65), (65, 66, 57, 56), (58, 57, 66, 67, 68, 69, 70, 71), (59, 58, 71, 60), (62, 69, 68, 63), (63, 68, 67, 64), (64, 67, 66, 65), (70, 69, 62, 61), (61, 60, 71, 70), (72, 73, 74, 75), (72, 75, 76, 77, 78, 79, 80, 81, 82), (73, 83, 84, 85, 86, 87, 88, 89, 74), (75, 74, 89, 76), (76, 89, 88, 77), (77, 88, 87, 78), (78, 87, 86, 79), (79, 86, 85, 80), (81, 80, 85, 84), (83, 73, 72, 82), (82, 81, 84, 83), (90, 91, 92, 93), (93, 94, 95, 96, 97, 98, 99, 90), (99, 100, 91, 90), (92, 91, 100, 101, 102, 103, 104, 105), (93, 92, 105, 94), (94, 105, 104, 95), (97, 102, 101, 98), (98, 101, 100, 99), (96, 95, 104, 103), (103, 102, 97, 96)])
me_cube_027.use_remesh_preserve_volume = False
me_cube_027.use_remesh_preserve_attributes = False
me_cube_027.use_mirror_vertex_groups = False
me_cube_027.update()
me_cube_025 = bpy.data.meshes.new('Cube.025')
me_cube_025.from_pydata([(1.166, 0.9915, -0.8075), (1.166, -1.003, 0.9394), (1.118, 0.9643, -1.021), (1.118, -1.03, 0.7258), (0.9998, 0.9531, -1.11), (0.9998, -1.041, 0.6373), (0.9998, 1.03, -0.5054), (0.9998, -0.9644, 1.242), (1.118, 1.019, -0.5939), (1.118, -0.9757, 1.153), (0.9998, -1.026, -1.139), (0.9998, 0.9388, 0.6209), (1.118, -1.028, -1.042), (1.118, 0.9366, 0.7182), (1.166, -1.034, -0.8068), (1.166, 0.9315, 0.9532), (0.9998, 0.9242, 1.285), (0.9998, -1.042, -0.4748), (1.118, 0.9263, 1.188), (1.118, -1.039, -0.572), (-1.004, 0.9531, -1.11), (-1.004, -1.041, 0.6373), (-1.122, 0.9643, -1.021), (-1.122, -1.03, 0.7258), (-1.171, 0.9915, -0.8075), (-1.171, -1.003, 0.9394), (-1.122, 1.019, -0.5939), (-1.122, -0.9757, 1.153), (-1.004, 1.03, -0.5054), (-1.004, -0.9644, 1.242), (-1.122, -1.028, -1.042), (-1.122, 0.9366, 0.7182), (-1.004, -1.026, -1.139), (-1.004, 0.9388, 0.6209), (-1.171, 0.9315, 0.9532), (-1.171, -1.034, -0.8068), (-1.122, 0.9263, 1.188), (-1.122, -1.039, -0.572), (-1.004, 0.9242, 1.285), (-1.004, -1.042, -0.4748), (1.118, -0.9357, 1.333), (1.0, -0.9091, 1.333), (1.0, -1.0, 1.333), (0.8333, -1.0, 1.333), (0.8821, -1.064, 1.333), (1.0, -1.091, 1.333), (1.118, -1.064, 1.333), (1.167, -1.0, 1.333), (1.118, -0.9357, -1.177), (1.167, -1.0, -1.177), (1.0, -0.9091, -1.177), (0.8333, -1.0, -1.177), (0.8821, -1.064, -1.177), (1.0, -1.091, -1.177), (1.118, -1.064, -1.177), (1.0, -1.0, -1.177), (1.167, 1.0, -1.177), (1.167, 1.0, 1.333), (1.118, 0.9357, 1.333), (1.118, 0.9357, -1.177), (1.0, 0.9091, -1.177), (1.0, 1.0, -1.177), (0.8333, 1.0, -1.177), (0.8821, 1.064, -1.177), (1.0, 1.091, -1.177), (1.118, 1.064, -1.177), (1.118, 1.064, 1.333), (1.0, 1.091, 1.333), (0.8821, 1.064, 1.333), (0.8333, 1.0, 1.333), (1.0, 1.0, 1.333), (1.0, 0.9091, 1.333), (-1.0, 0.9091, -1.177), (-1.0, 0.9091, 1.333), (-1.118, 0.9357, 1.333), (-1.118, 0.9357, -1.177), (-1.167, 1.0, -1.177), (-1.118, 1.064, -1.177), (-1.0, 1.091, -1.177), (-0.8821, 1.064, -1.177), (-0.8333, 1.0, -1.177), (-0.8333, 1.0, -1.177), (-1.0, 1.0, -1.177), (-1.0, 1.0, 1.333), (-0.8333, 1.0, 1.333), (-0.8333, 1.0, 1.333), (-0.8821, 1.064, 1.333), (-1.0, 1.091, 1.333), (-1.118, 1.064, 1.333), (-1.167, 1.0, 1.333), (-1.118, -1.064, -1.177), (-1.118, -1.064, 1.333), (-1.167, -1.0, 1.333), (-1.167, -1.0, -1.177), (-1.118, -0.9357, -1.177), (-1.0, -0.9091, -1.177), (-1.0, -1.0, -1.177), (-0.8333, -1.0, -1.177), (-0.8821, -1.064, -1.177), (-1.0, -1.091, -1.177), (-1.0, -1.091, 1.333), (-0.8821, -1.064, 1.333), (-0.8333, -1.0, 1.333), (-1.0, -1.0, 1.333), (-1.0, -0.9091, 1.333), (-1.118, -0.9357, 1.333)], [], [(0, 1, 3, 2), (2, 3, 5, 4), (8, 9, 1, 0), (6, 7, 9, 8), (15, 14, 12, 13), (13, 12, 10, 11), (18, 19, 14, 15), (16, 17, 19, 18), (20, 21, 23, 22), (22, 23, 25, 24), (24, 25, 27, 26), (26, 27, 29, 28), (33, 32, 30, 31), (31, 30, 35, 34), (34, 35, 37, 36), (36, 37, 39, 38), (33, 31, 34, 36, 38), (30, 32, 39, 37, 35), (33, 38, 39, 32), (20, 22, 24, 26, 28), (23, 21, 29, 27, 25), (20, 28, 29, 21), (3, 1, 9, 7, 5), (13, 11, 16, 18, 15), (0, 2, 4, 6, 8), (10, 12, 14, 19, 17), (11, 10, 17, 16), (4, 5, 7, 6), (40, 41, 42, 43, 44, 45, 46, 47), (48, 40, 47, 49), (50, 41, 40, 48), (51, 52, 44, 43), (53, 45, 44, 52), (54, 46, 45, 53), (49, 47, 46, 54), (50, 48, 49, 54, 53, 52, 51, 55), (42, 41, 50, 55), (55, 51, 43, 42), (56, 57, 58, 59), (56, 59, 60, 61, 62, 63, 64, 65), (65, 66, 57, 56), (58, 57, 66, 67, 68, 69, 70, 71), (59, 58, 71, 60), (62, 69, 68, 63), (63, 68, 67, 64), (64, 67, 66, 65), (70, 69, 62, 61), (61, 60, 71, 70), (72, 73, 74, 75), (72, 75, 76, 77, 78, 79, 80, 81, 82), (73, 83, 84, 85, 86, 87, 88, 89, 74), (75, 74, 89, 76), (76, 89, 88, 77), (77, 88, 87, 78), (78, 87, 86, 79), (79, 86, 85, 80), (81, 80, 85, 84), (83, 73, 72, 82), (82, 81, 84, 83), (90, 91, 92, 93), (93, 94, 95, 96, 97, 98, 99, 90), (99, 100, 91, 90), (92, 91, 100, 101, 102, 103, 104, 105), (93, 92, 105, 94), (94, 105, 104, 95), (97, 102, 101, 98), (98, 101, 100, 99), (96, 95, 104, 103), (103, 102, 97, 96)])
me_cube_025.use_remesh_preserve_volume = False
me_cube_025.use_remesh_preserve_attributes = False
me_cube_025.use_mirror_vertex_groups = False
me_cube_025.update()
me_cube_024 = bpy.data.meshes.new('Cube.024')
me_cube_024.from_pydata([(1.166, 0.9915, -0.8075), (1.166, -1.003, 0.9394), (1.118, 0.9643, -1.021), (1.118, -1.03, 0.7258), (0.9998, 0.9531, -1.11), (0.9998, -1.041, 0.6373), (0.9998, 1.03, -0.5054), (0.9998, -0.9644, 1.242), (1.118, 1.019, -0.5939), (1.118, -0.9757, 1.153), (0.9998, -1.026, -1.139), (0.9998, 0.9388, 0.6209), (1.118, -1.028, -1.042), (1.118, 0.9366, 0.7182), (1.166, -1.034, -0.8068), (1.166, 0.9315, 0.9532), (0.9998, 0.9242, 1.285), (0.9998, -1.042, -0.4748), (1.118, 0.9263, 1.188), (1.118, -1.039, -0.572), (-1.004, 0.9531, -1.11), (-1.004, -1.041, 0.6373), (-1.122, 0.9643, -1.021), (-1.122, -1.03, 0.7258), (-1.171, 0.9915, -0.8075), (-1.171, -1.003, 0.9394), (-1.122, 1.019, -0.5939), (-1.122, -0.9757, 1.153), (-1.004, 1.03, -0.5054), (-1.004, -0.9644, 1.242), (-1.122, -1.028, -1.042), (-1.122, 0.9366, 0.7182), (-1.004, -1.026, -1.139), (-1.004, 0.9388, 0.6209), (-1.171, 0.9315, 0.9532), (-1.171, -1.034, -0.8068), (-1.122, 0.9263, 1.188), (-1.122, -1.039, -0.572), (-1.004, 0.9242, 1.285), (-1.004, -1.042, -0.4748), (1.118, -0.9357, 1.333), (1.0, -0.9091, 1.333), (1.0, -1.0, 1.333), (0.8333, -1.0, 1.333), (0.8821, -1.064, 1.333), (1.0, -1.091, 1.333), (1.118, -1.064, 1.333), (1.167, -1.0, 1.333), (1.118, -0.9357, -1.177), (1.167, -1.0, -1.177), (1.0, -0.9091, -1.177), (0.8333, -1.0, -1.177), (0.8821, -1.064, -1.177), (1.0, -1.091, -1.177), (1.118, -1.064, -1.177), (1.0, -1.0, -1.177), (1.167, 1.0, -1.177), (1.167, 1.0, 1.333), (1.118, 0.9357, 1.333), (1.118, 0.9357, -1.177), (1.0, 0.9091, -1.177), (1.0, 1.0, -1.177), (0.8333, 1.0, -1.177), (0.8821, 1.064, -1.177), (1.0, 1.091, -1.177), (1.118, 1.064, -1.177), (1.118, 1.064, 1.333), (1.0, 1.091, 1.333), (0.8821, 1.064, 1.333), (0.8333, 1.0, 1.333), (1.0, 1.0, 1.333), (1.0, 0.9091, 1.333), (-1.0, 0.9091, -1.177), (-1.0, 0.9091, 1.333), (-1.118, 0.9357, 1.333), (-1.118, 0.9357, -1.177), (-1.167, 1.0, -1.177), (-1.118, 1.064, -1.177), (-1.0, 1.091, -1.177), (-0.8821, 1.064, -1.177), (-0.8333, 1.0, -1.177), (-0.8333, 1.0, -1.177), (-1.0, 1.0, -1.177), (-1.0, 1.0, 1.333), (-0.8333, 1.0, 1.333), (-0.8333, 1.0, 1.333), (-0.8821, 1.064, 1.333), (-1.0, 1.091, 1.333), (-1.118, 1.064, 1.333), (-1.167, 1.0, 1.333), (-1.118, -1.064, -1.177), (-1.118, -1.064, 1.333), (-1.167, -1.0, 1.333), (-1.167, -1.0, -1.177), (-1.118, -0.9357, -1.177), (-1.0, -0.9091, -1.177), (-1.0, -1.0, -1.177), (-0.8333, -1.0, -1.177), (-0.8821, -1.064, -1.177), (-1.0, -1.091, -1.177), (-1.0, -1.091, 1.333), (-0.8821, -1.064, 1.333), (-0.8333, -1.0, 1.333), (-1.0, -1.0, 1.333), (-1.0, -0.9091, 1.333), (-1.118, -0.9357, 1.333)], [], [(0, 1, 3, 2), (2, 3, 5, 4), (8, 9, 1, 0), (6, 7, 9, 8), (15, 14, 12, 13), (13, 12, 10, 11), (18, 19, 14, 15), (16, 17, 19, 18), (20, 21, 23, 22), (22, 23, 25, 24), (24, 25, 27, 26), (26, 27, 29, 28), (33, 32, 30, 31), (31, 30, 35, 34), (34, 35, 37, 36), (36, 37, 39, 38), (33, 31, 34, 36, 38), (30, 32, 39, 37, 35), (33, 38, 39, 32), (20, 22, 24, 26, 28), (23, 21, 29, 27, 25), (20, 28, 29, 21), (3, 1, 9, 7, 5), (13, 11, 16, 18, 15), (0, 2, 4, 6, 8), (10, 12, 14, 19, 17), (11, 10, 17, 16), (4, 5, 7, 6), (40, 41, 42, 43, 44, 45, 46, 47), (48, 40, 47, 49), (50, 41, 40, 48), (51, 52, 44, 43), (53, 45, 44, 52), (54, 46, 45, 53), (49, 47, 46, 54), (50, 48, 49, 54, 53, 52, 51, 55), (42, 41, 50, 55), (55, 51, 43, 42), (56, 57, 58, 59), (56, 59, 60, 61, 62, 63, 64, 65), (65, 66, 57, 56), (58, 57, 66, 67, 68, 69, 70, 71), (59, 58, 71, 60), (62, 69, 68, 63), (63, 68, 67, 64), (64, 67, 66, 65), (70, 69, 62, 61), (61, 60, 71, 70), (72, 73, 74, 75), (72, 75, 76, 77, 78, 79, 80, 81, 82), (73, 83, 84, 85, 86, 87, 88, 89, 74), (75, 74, 89, 76), (76, 89, 88, 77), (77, 88, 87, 78), (78, 87, 86, 79), (79, 86, 85, 80), (81, 80, 85, 84), (83, 73, 72, 82), (82, 81, 84, 83), (90, 91, 92, 93), (93, 94, 95, 96, 97, 98, 99, 90), (99, 100, 91, 90), (92, 91, 100, 101, 102, 103, 104, 105), (93, 92, 105, 94), (94, 105, 104, 95), (97, 102, 101, 98), (98, 101, 100, 99), (96, 95, 104, 103), (103, 102, 97, 96)])
me_cube_024.use_remesh_preserve_volume = False
me_cube_024.use_remesh_preserve_attributes = False
me_cube_024.use_mirror_vertex_groups = False
me_cube_024.update()
me_cube_007 = bpy.data.meshes.new('Cube.007')
me_cube_007.from_pydata([(-1.0, -1.0, -1.0), (-1.0, -1.0, 1.0), (-1.0, 1.0, -1.0), (-1.0, 1.0, 1.0), (1.0, -1.0, -1.0), (1.0, -1.0, 1.0), (1.0, 1.0, -1.0), (1.0, 1.0, 1.0)], [], [(1, 3, 2, 0), (3, 7, 6, 2), (7, 5, 4, 6), (5, 1, 0, 4), (0, 2, 6, 4), (5, 7, 3, 1)])
me_cube_007.use_remesh_preserve_volume = False
me_cube_007.use_remesh_preserve_attributes = False
me_cube_007.use_mirror_vertex_groups = False
me_cube_007.update()
me_cube_008 = bpy.data.meshes.new('Cube.008')
me_cube_008.from_pydata([(1.166, 0.9915, -0.8075), (1.166, -1.003, 0.9394), (1.118, 0.9643, -1.021), (1.118, -1.03, 0.7258), (0.9998, 0.9531, -1.11), (0.9998, -1.041, 0.6373), (0.9998, 1.03, -0.5054), (0.9998, -0.9644, 1.242), (1.118, 1.019, -0.5939), (1.118, -0.9757, 1.153), (0.9998, -1.026, -1.139), (0.9998, 0.9388, 0.6209), (1.118, -1.028, -1.042), (1.118, 0.9366, 0.7182), (1.166, -1.034, -0.8068), (1.166, 0.9315, 0.9532), (0.9998, 0.9242, 1.285), (0.9998, -1.042, -0.4748), (1.118, 0.9263, 1.188), (1.118, -1.039, -0.572), (-1.004, 0.9531, -1.11), (-1.004, -1.041, 0.6373), (-1.122, 0.9643, -1.021), (-1.122, -1.03, 0.7258), (-1.171, 0.9915, -0.8075), (-1.171, -1.003, 0.9394), (-1.122, 1.019, -0.5939), (-1.122, -0.9757, 1.153), (-1.004, 1.03, -0.5054), (-1.004, -0.9644, 1.242), (-1.122, -1.028, -1.042), (-1.122, 0.9366, 0.7182), (-1.004, -1.026, -1.139), (-1.004, 0.9388, 0.6209), (-1.171, 0.9315, 0.9532), (-1.171, -1.034, -0.8068), (-1.122, 0.9263, 1.188), (-1.122, -1.039, -0.572), (-1.004, 0.9242, 1.285), (-1.004, -1.042, -0.4748), (1.118, -0.9357, 1.333), (1.0, -0.9091, 1.333), (1.0, -1.0, 1.333), (0.8333, -1.0, 1.333), (0.8821, -1.064, 1.333), (1.0, -1.091, 1.333), (1.118, -1.064, 1.333), (1.167, -1.0, 1.333), (1.118, -0.9357, -1.177), (1.167, -1.0, -1.177), (1.0, -0.9091, -1.177), (0.8333, -1.0, -1.177), (0.8821, -1.064, -1.177), (1.0, -1.091, -1.177), (1.118, -1.064, -1.177), (1.0, -1.0, -1.177), (1.167, 1.0, -1.177), (1.167, 1.0, 1.333), (1.118, 0.9357, 1.333), (1.118, 0.9357, -1.177), (1.0, 0.9091, -1.177), (1.0, 1.0, -1.177), (0.8333, 1.0, -1.177), (0.8821, 1.064, -1.177), (1.0, 1.091, -1.177), (1.118, 1.064, -1.177), (1.118, 1.064, 1.333), (1.0, 1.091, 1.333), (0.8821, 1.064, 1.333), (0.8333, 1.0, 1.333), (1.0, 1.0, 1.333), (1.0, 0.9091, 1.333), (-1.0, 0.9091, -1.177), (-1.0, 0.9091, 1.333), (-1.118, 0.9357, 1.333), (-1.118, 0.9357, -1.177), (-1.167, 1.0, -1.177), (-1.118, 1.064, -1.177), (-1.0, 1.091, -1.177), (-0.8821, 1.064, -1.177), (-0.8333, 1.0, -1.177), (-0.8333, 1.0, -1.177), (-1.0, 1.0, -1.177), (-1.0, 1.0, 1.333), (-0.8333, 1.0, 1.333), (-0.8333, 1.0, 1.333), (-0.8821, 1.064, 1.333), (-1.0, 1.091, 1.333), (-1.118, 1.064, 1.333), (-1.167, 1.0, 1.333), (-1.118, -1.064, -1.177), (-1.118, -1.064, 1.333), (-1.167, -1.0, 1.333), (-1.167, -1.0, -1.177), (-1.118, -0.9357, -1.177), (-1.0, -0.9091, -1.177), (-1.0, -1.0, -1.177), (-0.8333, -1.0, -1.177), (-0.8821, -1.064, -1.177), (-1.0, -1.091, -1.177), (-1.0, -1.091, 1.333), (-0.8821, -1.064, 1.333), (-0.8333, -1.0, 1.333), (-1.0, -1.0, 1.333), (-1.0, -0.9091, 1.333), (-1.118, -0.9357, 1.333)], [], [(0, 1, 3, 2), (2, 3, 5, 4), (8, 9, 1, 0), (6, 7, 9, 8), (15, 14, 12, 13), (13, 12, 10, 11), (18, 19, 14, 15), (16, 17, 19, 18), (20, 21, 23, 22), (22, 23, 25, 24), (24, 25, 27, 26), (26, 27, 29, 28), (33, 32, 30, 31), (31, 30, 35, 34), (34, 35, 37, 36), (36, 37, 39, 38), (33, 31, 34, 36, 38), (30, 32, 39, 37, 35), (33, 38, 39, 32), (20, 22, 24, 26, 28), (23, 21, 29, 27, 25), (20, 28, 29, 21), (3, 1, 9, 7, 5), (13, 11, 16, 18, 15), (0, 2, 4, 6, 8), (10, 12, 14, 19, 17), (11, 10, 17, 16), (4, 5, 7, 6), (40, 41, 42, 43, 44, 45, 46, 47), (48, 40, 47, 49), (50, 41, 40, 48), (51, 52, 44, 43), (53, 45, 44, 52), (54, 46, 45, 53), (49, 47, 46, 54), (50, 48, 49, 54, 53, 52, 51, 55), (42, 41, 50, 55), (55, 51, 43, 42), (56, 57, 58, 59), (56, 59, 60, 61, 62, 63, 64, 65), (65, 66, 57, 56), (58, 57, 66, 67, 68, 69, 70, 71), (59, 58, 71, 60), (62, 69, 68, 63), (63, 68, 67, 64), (64, 67, 66, 65), (70, 69, 62, 61), (61, 60, 71, 70), (72, 73, 74, 75), (72, 75, 76, 77, 78, 79, 80, 81, 82), (73, 83, 84, 85, 86, 87, 88, 89, 74), (75, 74, 89, 76), (76, 89, 88, 77), (77, 88, 87, 78), (78, 87, 86, 79), (79, 86, 85, 80), (81, 80, 85, 84), (83, 73, 72, 82), (82, 81, 84, 83), (90, 91, 92, 93), (93, 94, 95, 96, 97, 98, 99, 90), (99, 100, 91, 90), (92, 91, 100, 101, 102, 103, 104, 105), (93, 92, 105, 94), (94, 105, 104, 95), (97, 102, 101, 98), (98, 101, 100, 99), (96, 95, 104, 103), (103, 102, 97, 96)])
me_cube_008.use_remesh_preserve_volume = False
me_cube_008.use_remesh_preserve_attributes = False
me_cube_008.use_mirror_vertex_groups = False
me_cube_008.update()
me_cube_036 = bpy.data.meshes.new('Cube.036')
me_cube_036.from_pydata([(-1.0, -1.0, -1.0), (-1.0, -1.0, 1.0), (-1.0, 1.0, -1.0), (-1.0, 1.0, 1.0), (1.0, -1.0, -1.0), (1.0, -1.0, 1.0), (1.0, 1.0, -1.0), (1.0, 1.0, 1.0)], [], [(1, 3, 2, 0), (3, 7, 6, 2), (7, 5, 4, 6), (5, 1, 0, 4), (0, 2, 6, 4), (5, 7, 3, 1)])
me_cube_036.use_remesh_preserve_volume = False
me_cube_036.use_remesh_preserve_attributes = False
me_cube_036.use_mirror_vertex_groups = False
me_cube_036.update()
me_cube_034 = bpy.data.meshes.new('Cube.034')
me_cube_034.from_pydata([(-1.0, -1.0, -1.0), (-1.0, -1.0, 1.0), (-1.0, 1.0, -1.0), (-1.0, 1.0, 1.0), (1.0, -1.0, -1.0), (1.0, -1.0, 1.0), (1.0, 1.0, -1.0), (1.0, 1.0, 1.0)], [], [(1, 3, 2, 0), (3, 7, 6, 2), (7, 5, 4, 6), (5, 1, 0, 4), (0, 2, 6, 4), (5, 7, 3, 1)])
me_cube_034.use_remesh_preserve_volume = False
me_cube_034.use_remesh_preserve_attributes = False
me_cube_034.use_mirror_vertex_groups = False
me_cube_034.update()
me_cube_032 = bpy.data.meshes.new('Cube.032')
me_cube_032.from_pydata([(-1.0, -1.0, -1.0), (-1.0, -1.0, 1.0), (-1.0, 1.0, -1.0), (-1.0, 1.0, 1.0), (1.0, -1.0, -1.0), (1.0, -1.0, 1.0), (1.0, 1.0, -1.0), (1.0, 1.0, 1.0)], [], [(1, 3, 2, 0), (3, 7, 6, 2), (7, 5, 4, 6), (5, 1, 0, 4), (0, 2, 6, 4), (5, 7, 3, 1)])
me_cube_032.use_remesh_preserve_volume = False
me_cube_032.use_remesh_preserve_attributes = False
me_cube_032.use_mirror_vertex_groups = False
me_cube_032.update()
me_cube_030 = bpy.data.meshes.new('Cube.030')
me_cube_030.from_pydata([(-1.0, -1.0, -1.0), (-1.0, -1.0, 1.0), (-1.0, 1.0, -1.0), (-1.0, 1.0, 1.0), (1.0, -1.0, -1.0), (1.0, -1.0, 1.0), (1.0, 1.0, -1.0), (1.0, 1.0, 1.0)], [], [(1, 3, 2, 0), (3, 7, 6, 2), (7, 5, 4, 6), (5, 1, 0, 4), (0, 2, 6, 4), (5, 7, 3, 1)])
me_cube_030.use_remesh_preserve_volume = False
me_cube_030.use_remesh_preserve_attributes = False
me_cube_030.use_mirror_vertex_groups = False
me_cube_030.update()
me_cube_028 = bpy.data.meshes.new('Cube.028')
me_cube_028.from_pydata([(-1.0, -1.0, -1.0), (-1.0, -1.0, 1.0), (-1.0, 1.0, -1.0), (-1.0, 1.0, 1.0), (1.0, -1.0, -1.0), (1.0, -1.0, 1.0), (1.0, 1.0, -1.0), (1.0, 1.0, 1.0)], [], [(1, 3, 2, 0), (3, 7, 6, 2), (7, 5, 4, 6), (5, 1, 0, 4), (0, 2, 6, 4), (5, 7, 3, 1)])
me_cube_028.use_remesh_preserve_volume = False
me_cube_028.use_remesh_preserve_attributes = False
me_cube_028.use_mirror_vertex_groups = False
me_cube_028.update()
me_cube_026 = bpy.data.meshes.new('Cube.026')
me_cube_026.from_pydata([(-1.0, -1.0, -1.0), (-1.0, -1.0, 1.0), (-1.0, 1.0, -1.0), (-1.0, 1.0, 1.0), (1.0, -1.0, -1.0), (1.0, -1.0, 1.0), (1.0, 1.0, -1.0), (1.0, 1.0, 1.0)], [], [(1, 3, 2, 0), (3, 7, 6, 2), (7, 5, 4, 6), (5, 1, 0, 4), (0, 2, 6, 4), (5, 7, 3, 1)])
me_cube_026.use_remesh_preserve_volume = False
me_cube_026.use_remesh_preserve_attributes = False
me_cube_026.use_mirror_vertex_groups = False
me_cube_026.update()
me_cube_023 = bpy.data.meshes.new('Cube.023')
me_cube_023.from_pydata([(-1.0, -1.0, -1.0), (-1.0, -1.0, 1.0), (-1.0, 1.0, -1.0), (-1.0, 1.0, 1.0), (1.0, -1.0, -1.0), (1.0, -1.0, 1.0), (1.0, 1.0, -1.0), (1.0, 1.0, 1.0)], [], [(1, 3, 2, 0), (3, 7, 6, 2), (7, 5, 4, 6), (5, 1, 0, 4), (0, 2, 6, 4), (5, 7, 3, 1)])
me_cube_023.use_remesh_preserve_volume = False
me_cube_023.use_remesh_preserve_attributes = False
me_cube_023.use_mirror_vertex_groups = False
me_cube_023.update()
me_cube_022 = bpy.data.meshes.new('Cube.022')
me_cube_022.from_pydata([(-1.0, -1.0, -1.0), (-1.0, -1.0, 1.0), (-1.0, 1.0, -1.0), (-1.0, 1.0, 1.0), (1.0, -1.0, -1.0), (1.0, -1.0, 1.0), (1.0, 1.0, -1.0), (1.0, 1.0, 1.0)], [], [(1, 3, 2, 0), (3, 7, 6, 2), (7, 5, 4, 6), (5, 1, 0, 4), (0, 2, 6, 4), (5, 7, 3, 1)])
me_cube_022.use_remesh_preserve_volume = False
me_cube_022.use_remesh_preserve_attributes = False
me_cube_022.use_mirror_vertex_groups = False
me_cube_022.update()
me_circle_003 = bpy.data.meshes.new('Circle.003')
me_circle_003.from_pydata([(4.737, 5.35, 0.01261), (6.7, 9.022e-08, -0.02091), (6.19, 2.895, 0.01261), (6.19, 2.895, -0.1188), (4.737, 5.35, -0.1188), (2.564, 6.99, 0.01261), (6.7, 9.022e-08, -0.1188), (-1.13, -8.159e-08, -0.1188), (-6.7, -3.307e-07, -0.1188), (-4.427, 0.7997, -0.1188), (-4.302, 0.402, -0.1188), (-4.002, 0.2373, -0.1188), (-3.701, 0.402, -0.1188), (-3.576, 0.7997, -0.1188), (-3.701, 1.197, -0.1188), (-4.002, 1.362, -0.1188), (-3.575, 2.685, -0.1188), (-3.379, 2.061, -0.1188), (-2.908, 1.803, -0.1188), (-2.436, 2.061, -0.1188), (-2.241, 2.685, -0.1188), (-2.436, 3.309, -0.1188), (-0.4253, 4.056, -0.1188), (-0.3008, 3.659, -0.1188), (0.0, 3.494, -0.1188), (0.3008, 3.659, -0.1188), (2.908, 3.567, -0.1188), (2.436, 3.309, -0.1188), (2.241, 2.685, -0.1188), (0.7988, 1.057, -0.1188), (0.0, 1.494, -0.1188), (-0.7988, 1.057, -0.1188), (-1.13, -4.806e-08, -0.1188), (-6.19, 2.895, -0.1188), (-4.737, 5.35, -0.1188), (-2.564, 6.99, -0.1188), (0.0, 7.566, -0.1188), (2.564, 6.99, -0.1188), (4.427, 0.7997, -0.1188), (4.302, 1.197, -0.1188), (4.002, 1.362, -0.1188), (3.701, 1.197, -0.1188), (3.576, 0.7997, -0.1188), (3.379, 2.061, -0.1188), (3.575, 2.685, -0.1188), (3.379, 3.309, -0.1188), (0.4253, 4.056, -0.1188), (0.3008, 4.454, -0.1188), (0.0, 4.619, -0.1188), (-0.3008, 4.454, -0.1188), (-2.908, 3.567, -0.1188), (-3.379, 3.309, -0.1188), (-4.302, 1.197, -0.1188), (1.13, -1.257e-08, -0.1188), (2.436, 2.061, -0.1188), (2.908, 1.803, -0.1188), (3.701, 0.402, -0.1188), (4.002, 0.2373, -0.1188), (4.302, 0.402, -0.1188), (-1.13, -8.159e-08, -0.02091), (-0.7988, 1.057, -0.01584), (0.0, 1.494, -0.01375), (0.7988, 1.057, -0.01584), (2.241, 2.685, -0.008036), (2.436, 3.309, -0.005044), (2.908, 3.567, -0.003805), (-3.701, 1.197, -0.01517), (-3.576, 0.7997, -0.01708), (-3.701, 0.402, -0.01898), (-4.002, 0.2373, -0.01977), (-4.302, 0.402, -0.01898), (-4.427, 0.7997, -0.01708), (-6.7, -3.307e-07, -0.02091), (-4.302, 1.197, -0.01517), (-4.002, 1.362, -0.01438), (0.3008, 3.659, -0.003366), (0.0, 3.494, -0.004156), (-0.3008, 3.659, -0.003366), (-0.4253, 4.056, -0.001458), (-2.413, 3.235, -0.0054), (-2.241, 2.685, -0.008036), (-2.436, 2.061, -0.01103), (-2.908, 1.803, -0.01227), (-3.379, 2.061, -0.01103), (-3.492, 2.42, -0.009304), (1.13, -1.257e-08, -0.02091), (4.427, 0.7997, -0.01708), (4.302, 0.402, -0.01898), (4.002, 0.2373, -0.01977), (3.701, 0.402, -0.01898), (3.576, 0.7997, -0.01708), (3.379, 2.061, -0.01103), (2.908, 1.803, -0.01227), (2.436, 2.061, -0.01103), (1.13, -4.61e-08, -0.02091), (3.379, 3.309, -0.005044), (3.575, 2.685, -0.008036), (3.701, 1.197, -0.01517), (4.002, 1.362, -0.01438), (4.302, 1.197, -0.01517), (-0.3008, 4.454, 0.0004491), (0.0, 4.619, 0.001239), (0.3008, 4.454, 0.0004491), (0.4253, 4.056, -0.001458), (1.13, -4.61e-08, -0.1188), (-2.564, 6.99, 0.01261), (-4.737, 5.35, 0.01261), (0.0, 7.566, 0.01261), (-0.7988, 1.057, -0.1188), (0.0, 1.494, -0.1188), (0.7988, 1.057, -0.1188), (-1.13, -4.806e-08, -0.02091), (-6.19, 2.895, 0.01261), (-3.575, 2.685, -0.008036), (-3.379, 3.309, -0.005044), (-2.908, 3.567, -0.003805), (-2.436, 3.309, -0.005044)], [], [(2, 0, 5, 79, 78, 100, 101, 102, 103, 75, 65, 95, 96, 91, 90, 97, 98, 99, 86, 1), (2, 3, 4, 0), (1, 6, 3, 2), (7, 8, 9, 10, 11, 12, 13, 14, 15, 16, 17, 18, 19, 20, 21, 22, 23, 24, 25, 26, 27, 28, 29, 30, 31, 32), (9, 8, 33, 34, 35, 36, 37, 4, 3, 6, 38, 39, 40, 41, 42, 43, 44, 45, 26, 25, 46, 47, 48, 49, 22, 21, 50, 51, 16, 15, 52), (53, 29, 28, 54, 55, 43, 42, 56, 57, 58, 38, 6), (0, 4, 37, 5), (59, 60, 61, 62, 63, 64, 65, 66, 67, 68, 69, 70, 71, 72), (71, 73, 74, 66, 65, 75, 76, 77, 78, 79, 80, 81, 82, 83, 84, 72), (85, 1, 86, 87, 88, 89, 90, 91, 92, 93, 63, 62, 94), (104, 53, 6, 1, 94), (105, 35, 34, 106), (107, 36, 35, 105), (5, 37, 36, 107), (72, 8, 7, 59), (112, 33, 8, 72), (106, 34, 33, 112), (105, 106, 112, 72, 84, 113, 114, 115, 116, 79, 5, 107), (15, 14, 66, 74), (52, 15, 74, 73), (14, 13, 67, 66), (9, 52, 73, 71), (13, 12, 68, 67), (10, 9, 71, 70), (12, 11, 69, 68), (11, 10, 70, 69), (50, 21, 116, 115), (51, 50, 115, 114), (21, 20, 80, 79, 116), (16, 51, 114, 113), (20, 19, 81, 80), (17, 16, 113, 84, 83), (19, 18, 82, 81), (18, 17, 83, 82), (24, 23, 77, 76), (25, 24, 76, 75), (23, 22, 78, 77), (46, 25, 75, 103), (22, 49, 100, 78), (47, 46, 103, 102), (49, 48, 101, 100), (48, 47, 102, 101), (41, 40, 98, 97), (42, 41, 97, 90), (40, 39, 99, 98), (56, 42, 90, 89), (39, 38, 86, 99), (57, 56, 89, 88), (38, 58, 87, 86), (58, 57, 88, 87), (27, 26, 65, 64), (28, 27, 64, 63), (26, 45, 95, 65), (54, 28, 63, 93), (45, 44, 96, 95), (55, 54, 93, 92), (44, 43, 91, 96), (43, 55, 92, 91), (53, 6, 1, 94, 85), (7, 32, 111, 59), (109, 110, 62, 61), (108, 109, 61, 60), (110, 104, 94, 62), (7, 108, 60, 59)])
me_circle_003.use_remesh_preserve_volume = False
me_circle_003.use_remesh_preserve_attributes = False
me_circle_003.use_mirror_vertex_groups = False
me_circle_003.update()
me_cube_005 = bpy.data.meshes.new('Cube.005')
me_cube_005.from_pydata([(-1.0, -1.0, -1.0), (-1.0, -1.0, 1.0), (-1.0, 1.0, -1.0), (-1.0, 1.0, 1.0), (1.0, -1.0, -1.0), (1.0, -1.0, 1.0), (1.0, 1.0, -1.0), (1.0, 1.0, 1.0)], [], [(1, 3, 2, 0), (3, 7, 6, 2), (7, 5, 4, 6), (5, 1, 0, 4), (0, 2, 6, 4), (5, 7, 3, 1)])
me_cube_005.use_remesh_preserve_volume = False
me_cube_005.use_remesh_preserve_attributes = False
me_cube_005.use_mirror_vertex_groups = False
me_cube_005.update()
me_cube_004 = bpy.data.meshes.new('Cube.004')
me_cube_004.from_pydata([(-1.0, -1.0, -1.0), (-1.0, -1.0, 1.0), (-1.0, 1.0, -1.0), (-1.0, 1.0, 1.0), (1.0, -1.0, -1.0), (1.0, -1.0, 1.0), (1.0, 1.0, -1.0), (1.0, 1.0, 1.0)], [], [(1, 3, 2, 0), (3, 7, 6, 2), (7, 5, 4, 6), (5, 1, 0, 4), (0, 2, 6, 4), (5, 7, 3, 1)])
me_cube_004.use_remesh_preserve_volume = False
me_cube_004.use_remesh_preserve_attributes = False
me_cube_004.use_mirror_vertex_groups = False
me_cube_004.update()
me_cube_003 = bpy.data.meshes.new('Cube.003')
me_cube_003.from_pydata([(-1.0, -1.0, -1.0), (-1.0, -1.0, 1.0), (-1.0, 1.0, -1.0), (-1.0, 1.0, 1.0), (1.0, -1.0, -1.0), (1.0, -1.0, 1.0), (1.0, 1.0, -1.0), (1.0, 1.0, 1.0)], [], [(1, 3, 2, 0), (3, 7, 6, 2), (7, 5, 4, 6), (5, 1, 0, 4), (0, 2, 6, 4), (5, 7, 3, 1)])
me_cube_003.use_remesh_preserve_volume = False
me_cube_003.use_remesh_preserve_attributes = False
me_cube_003.use_mirror_vertex_groups = False
me_cube_003.update()
me_cube_002 = bpy.data.meshes.new('Cube.002')
me_cube_002.from_pydata([(-1.0, -1.0, -1.0), (-1.0, -1.0, 1.0), (-1.0, 1.0, -1.0), (-1.0, 1.0, 1.0), (1.0, -1.0, -1.0), (1.0, -1.0, 1.0), (1.0, 1.0, -1.0), (1.0, 1.0, 1.0)], [], [(1, 3, 2, 0), (3, 7, 6, 2), (7, 5, 4, 6), (5, 1, 0, 4), (0, 2, 6, 4), (5, 7, 3, 1)])
me_cube_002.use_remesh_preserve_volume = False
me_cube_002.use_remesh_preserve_attributes = False
me_cube_002.use_mirror_vertex_groups = False
me_cube_002.update()
me_cube_017 = bpy.data.meshes.new('Cube.017')
me_cube_017.from_pydata([(1.166, 0.9915, -0.8075), (1.166, -1.003, 0.9394), (1.118, 0.9643, -1.021), (1.118, -1.03, 0.7258), (0.9998, 0.9531, -1.11), (0.9998, -1.041, 0.6373), (0.9998, 1.03, -0.5054), (0.9998, -0.9644, 1.242), (1.118, 1.019, -0.5939), (1.118, -0.9757, 1.153), (0.9998, -1.026, -1.139), (0.9998, 0.9388, 0.6209), (1.118, -1.028, -1.042), (1.118, 0.9366, 0.7182), (1.166, -1.034, -0.8068), (1.166, 0.9315, 0.9532), (0.9998, 0.9242, 1.285), (0.9998, -1.042, -0.4748), (1.118, 0.9263, 1.188), (1.118, -1.039, -0.572), (-1.004, 0.9531, -1.11), (-1.004, -1.041, 0.6373), (-1.122, 0.9643, -1.021), (-1.122, -1.03, 0.7258), (-1.171, 0.9915, -0.8075), (-1.171, -1.003, 0.9394), (-1.122, 1.019, -0.5939), (-1.122, -0.9757, 1.153), (-1.004, 1.03, -0.5054), (-1.004, -0.9644, 1.242), (-1.122, -1.028, -1.042), (-1.122, 0.9366, 0.7182), (-1.004, -1.026, -1.139), (-1.004, 0.9388, 0.6209), (-1.171, 0.9315, 0.9532), (-1.171, -1.034, -0.8068), (-1.122, 0.9263, 1.188), (-1.122, -1.039, -0.572), (-1.004, 0.9242, 1.285), (-1.004, -1.042, -0.4748), (1.118, -0.9357, 1.333), (1.0, -0.9091, 1.333), (1.0, -1.0, 1.333), (0.8333, -1.0, 1.333), (0.8821, -1.064, 1.333), (1.0, -1.091, 1.333), (1.118, -1.064, 1.333), (1.167, -1.0, 1.333), (1.118, -0.9357, -1.177), (1.167, -1.0, -1.177), (1.0, -0.9091, -1.177), (0.8333, -1.0, -1.177), (0.8821, -1.064, -1.177), (1.0, -1.091, -1.177), (1.118, -1.064, -1.177), (1.0, -1.0, -1.177), (1.167, 1.0, -1.177), (1.167, 1.0, 1.333), (1.118, 0.9357, 1.333), (1.118, 0.9357, -1.177), (1.0, 0.9091, -1.177), (1.0, 1.0, -1.177), (0.8333, 1.0, -1.177), (0.8821, 1.064, -1.177), (1.0, 1.091, -1.177), (1.118, 1.064, -1.177), (1.118, 1.064, 1.333), (1.0, 1.091, 1.333), (0.8821, 1.064, 1.333), (0.8333, 1.0, 1.333), (1.0, 1.0, 1.333), (1.0, 0.9091, 1.333), (-1.0, 0.9091, -1.177), (-1.0, 0.9091, 1.333), (-1.118, 0.9357, 1.333), (-1.118, 0.9357, -1.177), (-1.167, 1.0, -1.177), (-1.118, 1.064, -1.177), (-1.0, 1.091, -1.177), (-0.8821, 1.064, -1.177), (-0.8333, 1.0, -1.177), (-0.8333, 1.0, -1.177), (-1.0, 1.0, -1.177), (-1.0, 1.0, 1.333), (-0.8333, 1.0, 1.333), (-0.8333, 1.0, 1.333), (-0.8821, 1.064, 1.333), (-1.0, 1.091, 1.333), (-1.118, 1.064, 1.333), (-1.167, 1.0, 1.333), (-1.118, -1.064, -1.177), (-1.118, -1.064, 1.333), (-1.167, -1.0, 1.333), (-1.167, -1.0, -1.177), (-1.118, -0.9357, -1.177), (-1.0, -0.9091, -1.177), (-1.0, -1.0, -1.177), (-0.8333, -1.0, -1.177), (-0.8821, -1.064, -1.177), (-1.0, -1.091, -1.177), (-1.0, -1.091, 1.333), (-0.8821, -1.064, 1.333), (-0.8333, -1.0, 1.333), (-1.0, -1.0, 1.333), (-1.0, -0.9091, 1.333), (-1.118, -0.9357, 1.333)], [], [(0, 1, 3, 2), (2, 3, 5, 4), (8, 9, 1, 0), (6, 7, 9, 8), (15, 14, 12, 13), (13, 12, 10, 11), (18, 19, 14, 15), (16, 17, 19, 18), (20, 21, 23, 22), (22, 23, 25, 24), (24, 25, 27, 26), (26, 27, 29, 28), (33, 32, 30, 31), (31, 30, 35, 34), (34, 35, 37, 36), (36, 37, 39, 38), (33, 31, 34, 36, 38), (30, 32, 39, 37, 35), (33, 38, 39, 32), (20, 22, 24, 26, 28), (23, 21, 29, 27, 25), (20, 28, 29, 21), (3, 1, 9, 7, 5), (13, 11, 16, 18, 15), (0, 2, 4, 6, 8), (10, 12, 14, 19, 17), (11, 10, 17, 16), (4, 5, 7, 6), (40, 41, 42, 43, 44, 45, 46, 47), (48, 40, 47, 49), (50, 41, 40, 48), (51, 52, 44, 43), (53, 45, 44, 52), (54, 46, 45, 53), (49, 47, 46, 54), (50, 48, 49, 54, 53, 52, 51, 55), (42, 41, 50, 55), (55, 51, 43, 42), (56, 57, 58, 59), (56, 59, 60, 61, 62, 63, 64, 65), (65, 66, 57, 56), (58, 57, 66, 67, 68, 69, 70, 71), (59, 58, 71, 60), (62, 69, 68, 63), (63, 68, 67, 64), (64, 67, 66, 65), (70, 69, 62, 61), (61, 60, 71, 70), (72, 73, 74, 75), (72, 75, 76, 77, 78, 79, 80, 81, 82), (73, 83, 84, 85, 86, 87, 88, 89, 74), (75, 74, 89, 76), (76, 89, 88, 77), (77, 88, 87, 78), (78, 87, 86, 79), (79, 86, 85, 80), (81, 80, 85, 84), (83, 73, 72, 82), (82, 81, 84, 83), (90, 91, 92, 93), (93, 94, 95, 96, 97, 98, 99, 90), (99, 100, 91, 90), (92, 91, 100, 101, 102, 103, 104, 105), (93, 92, 105, 94), (94, 105, 104, 95), (97, 102, 101, 98), (98, 101, 100, 99), (96, 95, 104, 103), (103, 102, 97, 96)])
me_cube_017.use_remesh_preserve_volume = False
me_cube_017.use_remesh_preserve_attributes = False
me_cube_017.use_mirror_vertex_groups = False
me_cube_017.update()
me_cube_016 = bpy.data.meshes.new('Cube.016')
me_cube_016.from_pydata([(1.166, 0.9915, -0.8075), (1.166, -1.003, 0.9394), (1.118, 0.9643, -1.021), (1.118, -1.03, 0.7258), (0.9998, 0.9531, -1.11), (0.9998, -1.041, 0.6373), (0.9998, 1.03, -0.5054), (0.9998, -0.9644, 1.242), (1.118, 1.019, -0.5939), (1.118, -0.9757, 1.153), (0.9998, -1.026, -1.139), (0.9998, 0.9388, 0.6209), (1.118, -1.028, -1.042), (1.118, 0.9366, 0.7182), (1.166, -1.034, -0.8068), (1.166, 0.9315, 0.9532), (0.9998, 0.9242, 1.285), (0.9998, -1.042, -0.4748), (1.118, 0.9263, 1.188), (1.118, -1.039, -0.572), (-1.004, 0.9531, -1.11), (-1.004, -1.041, 0.6373), (-1.122, 0.9643, -1.021), (-1.122, -1.03, 0.7258), (-1.171, 0.9915, -0.8075), (-1.171, -1.003, 0.9394), (-1.122, 1.019, -0.5939), (-1.122, -0.9757, 1.153), (-1.004, 1.03, -0.5054), (-1.004, -0.9644, 1.242), (-1.122, -1.028, -1.042), (-1.122, 0.9366, 0.7182), (-1.004, -1.026, -1.139), (-1.004, 0.9388, 0.6209), (-1.171, 0.9315, 0.9532), (-1.171, -1.034, -0.8068), (-1.122, 0.9263, 1.188), (-1.122, -1.039, -0.572), (-1.004, 0.9242, 1.285), (-1.004, -1.042, -0.4748), (1.118, -0.9357, 1.333), (1.0, -0.9091, 1.333), (1.0, -1.0, 1.333), (0.8333, -1.0, 1.333), (0.8821, -1.064, 1.333), (1.0, -1.091, 1.333), (1.118, -1.064, 1.333), (1.167, -1.0, 1.333), (1.118, -0.9357, -1.177), (1.167, -1.0, -1.177), (1.0, -0.9091, -1.177), (0.8333, -1.0, -1.177), (0.8821, -1.064, -1.177), (1.0, -1.091, -1.177), (1.118, -1.064, -1.177), (1.0, -1.0, -1.177), (1.167, 1.0, -1.177), (1.167, 1.0, 1.333), (1.118, 0.9357, 1.333), (1.118, 0.9357, -1.177), (1.0, 0.9091, -1.177), (1.0, 1.0, -1.177), (0.8333, 1.0, -1.177), (0.8821, 1.064, -1.177), (1.0, 1.091, -1.177), (1.118, 1.064, -1.177), (1.118, 1.064, 1.333), (1.0, 1.091, 1.333), (0.8821, 1.064, 1.333), (0.8333, 1.0, 1.333), (1.0, 1.0, 1.333), (1.0, 0.9091, 1.333), (-1.0, 0.9091, -1.177), (-1.0, 0.9091, 1.333), (-1.118, 0.9357, 1.333), (-1.118, 0.9357, -1.177), (-1.167, 1.0, -1.177), (-1.118, 1.064, -1.177), (-1.0, 1.091, -1.177), (-0.8821, 1.064, -1.177), (-0.8333, 1.0, -1.177), (-0.8333, 1.0, -1.177), (-1.0, 1.0, -1.177), (-1.0, 1.0, 1.333), (-0.8333, 1.0, 1.333), (-0.8333, 1.0, 1.333), (-0.8821, 1.064, 1.333), (-1.0, 1.091, 1.333), (-1.118, 1.064, 1.333), (-1.167, 1.0, 1.333), (-1.118, -1.064, -1.177), (-1.118, -1.064, 1.333), (-1.167, -1.0, 1.333), (-1.167, -1.0, -1.177), (-1.118, -0.9357, -1.177), (-1.0, -0.9091, -1.177), (-1.0, -1.0, -1.177), (-0.8333, -1.0, -1.177), (-0.8821, -1.064, -1.177), (-1.0, -1.091, -1.177), (-1.0, -1.091, 1.333), (-0.8821, -1.064, 1.333), (-0.8333, -1.0, 1.333), (-1.0, -1.0, 1.333), (-1.0, -0.9091, 1.333), (-1.118, -0.9357, 1.333)], [], [(0, 1, 3, 2), (2, 3, 5, 4), (8, 9, 1, 0), (6, 7, 9, 8), (15, 14, 12, 13), (13, 12, 10, 11), (18, 19, 14, 15), (16, 17, 19, 18), (20, 21, 23, 22), (22, 23, 25, 24), (24, 25, 27, 26), (26, 27, 29, 28), (33, 32, 30, 31), (31, 30, 35, 34), (34, 35, 37, 36), (36, 37, 39, 38), (33, 31, 34, 36, 38), (30, 32, 39, 37, 35), (33, 38, 39, 32), (20, 22, 24, 26, 28), (23, 21, 29, 27, 25), (20, 28, 29, 21), (3, 1, 9, 7, 5), (13, 11, 16, 18, 15), (0, 2, 4, 6, 8), (10, 12, 14, 19, 17), (11, 10, 17, 16), (4, 5, 7, 6), (40, 41, 42, 43, 44, 45, 46, 47), (48, 40, 47, 49), (50, 41, 40, 48), (51, 52, 44, 43), (53, 45, 44, 52), (54, 46, 45, 53), (49, 47, 46, 54), (50, 48, 49, 54, 53, 52, 51, 55), (42, 41, 50, 55), (55, 51, 43, 42), (56, 57, 58, 59), (56, 59, 60, 61, 62, 63, 64, 65), (65, 66, 57, 56), (58, 57, 66, 67, 68, 69, 70, 71), (59, 58, 71, 60), (62, 69, 68, 63), (63, 68, 67, 64), (64, 67, 66, 65), (70, 69, 62, 61), (61, 60, 71, 70), (72, 73, 74, 75), (72, 75, 76, 77, 78, 79, 80, 81, 82), (73, 83, 84, 85, 86, 87, 88, 89, 74), (75, 74, 89, 76), (76, 89, 88, 77), (77, 88, 87, 78), (78, 87, 86, 79), (79, 86, 85, 80), (81, 80, 85, 84), (83, 73, 72, 82), (82, 81, 84, 83), (90, 91, 92, 93), (93, 94, 95, 96, 97, 98, 99, 90), (99, 100, 91, 90), (92, 91, 100, 101, 102, 103, 104, 105), (93, 92, 105, 94), (94, 105, 104, 95), (97, 102, 101, 98), (98, 101, 100, 99), (96, 95, 104, 103), (103, 102, 97, 96)])
me_cube_016.use_remesh_preserve_volume = False
me_cube_016.use_remesh_preserve_attributes = False
me_cube_016.use_mirror_vertex_groups = False
me_cube_016.update()
me_cube_015 = bpy.data.meshes.new('Cube.015')
me_cube_015.from_pydata([(1.166, 0.9915, -0.8075), (1.166, -1.003, 0.9394), (1.118, 0.9643, -1.021), (1.118, -1.03, 0.7258), (0.9998, 0.9531, -1.11), (0.9998, -1.041, 0.6373), (0.9998, 1.03, -0.5054), (0.9998, -0.9644, 1.242), (1.118, 1.019, -0.5939), (1.118, -0.9757, 1.153), (0.9998, -1.026, -1.139), (0.9998, 0.9388, 0.6209), (1.118, -1.028, -1.042), (1.118, 0.9366, 0.7182), (1.166, -1.034, -0.8068), (1.166, 0.9315, 0.9532), (0.9998, 0.9242, 1.285), (0.9998, -1.042, -0.4748), (1.118, 0.9263, 1.188), (1.118, -1.039, -0.572), (-1.004, 0.9531, -1.11), (-1.004, -1.041, 0.6373), (-1.122, 0.9643, -1.021), (-1.122, -1.03, 0.7258), (-1.171, 0.9915, -0.8075), (-1.171, -1.003, 0.9394), (-1.122, 1.019, -0.5939), (-1.122, -0.9757, 1.153), (-1.004, 1.03, -0.5054), (-1.004, -0.9644, 1.242), (-1.122, -1.028, -1.042), (-1.122, 0.9366, 0.7182), (-1.004, -1.026, -1.139), (-1.004, 0.9388, 0.6209), (-1.171, 0.9315, 0.9532), (-1.171, -1.034, -0.8068), (-1.122, 0.9263, 1.188), (-1.122, -1.039, -0.572), (-1.004, 0.9242, 1.285), (-1.004, -1.042, -0.4748), (1.118, -0.9357, 1.333), (1.0, -0.9091, 1.333), (1.0, -1.0, 1.333), (0.8333, -1.0, 1.333), (0.8821, -1.064, 1.333), (1.0, -1.091, 1.333), (1.118, -1.064, 1.333), (1.167, -1.0, 1.333), (1.118, -0.9357, -1.177), (1.167, -1.0, -1.177), (1.0, -0.9091, -1.177), (0.8333, -1.0, -1.177), (0.8821, -1.064, -1.177), (1.0, -1.091, -1.177), (1.118, -1.064, -1.177), (1.0, -1.0, -1.177), (1.167, 1.0, -1.177), (1.167, 1.0, 1.333), (1.118, 0.9357, 1.333), (1.118, 0.9357, -1.177), (1.0, 0.9091, -1.177), (1.0, 1.0, -1.177), (0.8333, 1.0, -1.177), (0.8821, 1.064, -1.177), (1.0, 1.091, -1.177), (1.118, 1.064, -1.177), (1.118, 1.064, 1.333), (1.0, 1.091, 1.333), (0.8821, 1.064, 1.333), (0.8333, 1.0, 1.333), (1.0, 1.0, 1.333), (1.0, 0.9091, 1.333), (-1.0, 0.9091, -1.177), (-1.0, 0.9091, 1.333), (-1.118, 0.9357, 1.333), (-1.118, 0.9357, -1.177), (-1.167, 1.0, -1.177), (-1.118, 1.064, -1.177), (-1.0, 1.091, -1.177), (-0.8821, 1.064, -1.177), (-0.8333, 1.0, -1.177), (-0.8333, 1.0, -1.177), (-1.0, 1.0, -1.177), (-1.0, 1.0, 1.333), (-0.8333, 1.0, 1.333), (-0.8333, 1.0, 1.333), (-0.8821, 1.064, 1.333), (-1.0, 1.091, 1.333), (-1.118, 1.064, 1.333), (-1.167, 1.0, 1.333), (-1.118, -1.064, -1.177), (-1.118, -1.064, 1.333), (-1.167, -1.0, 1.333), (-1.167, -1.0, -1.177), (-1.118, -0.9357, -1.177), (-1.0, -0.9091, -1.177), (-1.0, -1.0, -1.177), (-0.8333, -1.0, -1.177), (-0.8821, -1.064, -1.177), (-1.0, -1.091, -1.177), (-1.0, -1.091, 1.333), (-0.8821, -1.064, 1.333), (-0.8333, -1.0, 1.333), (-1.0, -1.0, 1.333), (-1.0, -0.9091, 1.333), (-1.118, -0.9357, 1.333)], [], [(0, 1, 3, 2), (2, 3, 5, 4), (8, 9, 1, 0), (6, 7, 9, 8), (15, 14, 12, 13), (13, 12, 10, 11), (18, 19, 14, 15), (16, 17, 19, 18), (20, 21, 23, 22), (22, 23, 25, 24), (24, 25, 27, 26), (26, 27, 29, 28), (33, 32, 30, 31), (31, 30, 35, 34), (34, 35, 37, 36), (36, 37, 39, 38), (33, 31, 34, 36, 38), (30, 32, 39, 37, 35), (33, 38, 39, 32), (20, 22, 24, 26, 28), (23, 21, 29, 27, 25), (20, 28, 29, 21), (3, 1, 9, 7, 5), (13, 11, 16, 18, 15), (0, 2, 4, 6, 8), (10, 12, 14, 19, 17), (11, 10, 17, 16), (4, 5, 7, 6), (40, 41, 42, 43, 44, 45, 46, 47), (48, 40, 47, 49), (50, 41, 40, 48), (51, 52, 44, 43), (53, 45, 44, 52), (54, 46, 45, 53), (49, 47, 46, 54), (50, 48, 49, 54, 53, 52, 51, 55), (42, 41, 50, 55), (55, 51, 43, 42), (56, 57, 58, 59), (56, 59, 60, 61, 62, 63, 64, 65), (65, 66, 57, 56), (58, 57, 66, 67, 68, 69, 70, 71), (59, 58, 71, 60), (62, 69, 68, 63), (63, 68, 67, 64), (64, 67, 66, 65), (70, 69, 62, 61), (61, 60, 71, 70), (72, 73, 74, 75), (72, 75, 76, 77, 78, 79, 80, 81, 82), (73, 83, 84, 85, 86, 87, 88, 89, 74), (75, 74, 89, 76), (76, 89, 88, 77), (77, 88, 87, 78), (78, 87, 86, 79), (79, 86, 85, 80), (81, 80, 85, 84), (83, 73, 72, 82), (82, 81, 84, 83), (90, 91, 92, 93), (93, 94, 95, 96, 97, 98, 99, 90), (99, 100, 91, 90), (92, 91, 100, 101, 102, 103, 104, 105), (93, 92, 105, 94), (94, 105, 104, 95), (97, 102, 101, 98), (98, 101, 100, 99), (96, 95, 104, 103), (103, 102, 97, 96)])
me_cube_015.use_remesh_preserve_volume = False
me_cube_015.use_remesh_preserve_attributes = False
me_cube_015.use_mirror_vertex_groups = False
me_cube_015.update()
me_cube_014 = bpy.data.meshes.new('Cube.014')
me_cube_014.from_pydata([(1.166, 0.9915, -0.8075), (1.166, -1.003, 0.9394), (1.118, 0.9643, -1.021), (1.118, -1.03, 0.7258), (0.9998, 0.9531, -1.11), (0.9998, -1.041, 0.6373), (0.9998, 1.03, -0.5054), (0.9998, -0.9644, 1.242), (1.118, 1.019, -0.5939), (1.118, -0.9757, 1.153), (0.9998, -1.026, -1.139), (0.9998, 0.9388, 0.6209), (1.118, -1.028, -1.042), (1.118, 0.9366, 0.7182), (1.166, -1.034, -0.8068), (1.166, 0.9315, 0.9532), (0.9998, 0.9242, 1.285), (0.9998, -1.042, -0.4748), (1.118, 0.9263, 1.188), (1.118, -1.039, -0.572), (-1.004, 0.9531, -1.11), (-1.004, -1.041, 0.6373), (-1.122, 0.9643, -1.021), (-1.122, -1.03, 0.7258), (-1.171, 0.9915, -0.8075), (-1.171, -1.003, 0.9394), (-1.122, 1.019, -0.5939), (-1.122, -0.9757, 1.153), (-1.004, 1.03, -0.5054), (-1.004, -0.9644, 1.242), (-1.122, -1.028, -1.042), (-1.122, 0.9366, 0.7182), (-1.004, -1.026, -1.139), (-1.004, 0.9388, 0.6209), (-1.171, 0.9315, 0.9532), (-1.171, -1.034, -0.8068), (-1.122, 0.9263, 1.188), (-1.122, -1.039, -0.572), (-1.004, 0.9242, 1.285), (-1.004, -1.042, -0.4748), (1.118, -0.9357, 1.333), (1.0, -0.9091, 1.333), (1.0, -1.0, 1.333), (0.8333, -1.0, 1.333), (0.8821, -1.064, 1.333), (1.0, -1.091, 1.333), (1.118, -1.064, 1.333), (1.167, -1.0, 1.333), (1.118, -0.9357, -1.177), (1.167, -1.0, -1.177), (1.0, -0.9091, -1.177), (0.8333, -1.0, -1.177), (0.8821, -1.064, -1.177), (1.0, -1.091, -1.177), (1.118, -1.064, -1.177), (1.0, -1.0, -1.177), (1.167, 1.0, -1.177), (1.167, 1.0, 1.333), (1.118, 0.9357, 1.333), (1.118, 0.9357, -1.177), (1.0, 0.9091, -1.177), (1.0, 1.0, -1.177), (0.8333, 1.0, -1.177), (0.8821, 1.064, -1.177), (1.0, 1.091, -1.177), (1.118, 1.064, -1.177), (1.118, 1.064, 1.333), (1.0, 1.091, 1.333), (0.8821, 1.064, 1.333), (0.8333, 1.0, 1.333), (1.0, 1.0, 1.333), (1.0, 0.9091, 1.333), (-1.0, 0.9091, -1.177), (-1.0, 0.9091, 1.333), (-1.118, 0.9357, 1.333), (-1.118, 0.9357, -1.177), (-1.167, 1.0, -1.177), (-1.118, 1.064, -1.177), (-1.0, 1.091, -1.177), (-0.8821, 1.064, -1.177), (-0.8333, 1.0, -1.177), (-0.8333, 1.0, -1.177), (-1.0, 1.0, -1.177), (-1.0, 1.0, 1.333), (-0.8333, 1.0, 1.333), (-0.8333, 1.0, 1.333), (-0.8821, 1.064, 1.333), (-1.0, 1.091, 1.333), (-1.118, 1.064, 1.333), (-1.167, 1.0, 1.333), (-1.118, -1.064, -1.177), (-1.118, -1.064, 1.333), (-1.167, -1.0, 1.333), (-1.167, -1.0, -1.177), (-1.118, -0.9357, -1.177), (-1.0, -0.9091, -1.177), (-1.0, -1.0, -1.177), (-0.8333, -1.0, -1.177), (-0.8821, -1.064, -1.177), (-1.0, -1.091, -1.177), (-1.0, -1.091, 1.333), (-0.8821, -1.064, 1.333), (-0.8333, -1.0, 1.333), (-1.0, -1.0, 1.333), (-1.0, -0.9091, 1.333), (-1.118, -0.9357, 1.333)], [], [(0, 1, 3, 2), (2, 3, 5, 4), (8, 9, 1, 0), (6, 7, 9, 8), (15, 14, 12, 13), (13, 12, 10, 11), (18, 19, 14, 15), (16, 17, 19, 18), (20, 21, 23, 22), (22, 23, 25, 24), (24, 25, 27, 26), (26, 27, 29, 28), (33, 32, 30, 31), (31, 30, 35, 34), (34, 35, 37, 36), (36, 37, 39, 38), (33, 31, 34, 36, 38), (30, 32, 39, 37, 35), (33, 38, 39, 32), (20, 22, 24, 26, 28), (23, 21, 29, 27, 25), (20, 28, 29, 21), (3, 1, 9, 7, 5), (13, 11, 16, 18, 15), (0, 2, 4, 6, 8), (10, 12, 14, 19, 17), (11, 10, 17, 16), (4, 5, 7, 6), (40, 41, 42, 43, 44, 45, 46, 47), (48, 40, 47, 49), (50, 41, 40, 48), (51, 52, 44, 43), (53, 45, 44, 52), (54, 46, 45, 53), (49, 47, 46, 54), (50, 48, 49, 54, 53, 52, 51, 55), (42, 41, 50, 55), (55, 51, 43, 42), (56, 57, 58, 59), (56, 59, 60, 61, 62, 63, 64, 65), (65, 66, 57, 56), (58, 57, 66, 67, 68, 69, 70, 71), (59, 58, 71, 60), (62, 69, 68, 63), (63, 68, 67, 64), (64, 67, 66, 65), (70, 69, 62, 61), (61, 60, 71, 70), (72, 73, 74, 75), (72, 75, 76, 77, 78, 79, 80, 81, 82), (73, 83, 84, 85, 86, 87, 88, 89, 74), (75, 74, 89, 76), (76, 89, 88, 77), (77, 88, 87, 78), (78, 87, 86, 79), (79, 86, 85, 80), (81, 80, 85, 84), (83, 73, 72, 82), (82, 81, 84, 83), (90, 91, 92, 93), (93, 94, 95, 96, 97, 98, 99, 90), (99, 100, 91, 90), (92, 91, 100, 101, 102, 103, 104, 105), (93, 92, 105, 94), (94, 105, 104, 95), (97, 102, 101, 98), (98, 101, 100, 99), (96, 95, 104, 103), (103, 102, 97, 96)])
me_cube_014.use_remesh_preserve_volume = False
me_cube_014.use_remesh_preserve_attributes = False
me_cube_014.use_mirror_vertex_groups = False
me_cube_014.update()
me_circle_001 = bpy.data.meshes.new('Circle.001')
me_circle_001.from_pydata([(0.0, 1.0, 0.0), (-0.1951, 0.9808, 0.0), (-0.3827, 0.9239, 0.0), (-0.5556, 0.8315, 0.0), (-0.7071, 0.7071, 0.0), (-0.8315, 0.5556, 0.0), (-0.9239, 0.3827, 0.0), (-0.9808, 0.1951, 0.0), (-1.0, 7.55e-08, 0.0), (0.0, 1.0, -0.01113), (-0.1951, 0.9808, -0.01113), (-0.3827, 0.9239, -0.01113), (-0.5556, 0.8315, -0.01113), (-0.7071, 0.7071, -0.01113), (-0.8315, 0.5556, -0.01113), (-0.9239, 0.3827, -0.01113), (-0.9808, 0.1951, -0.01113), (-1.0, 7.55e-08, -0.01113)], [], [(4, 3, 12, 13), (2, 1, 10, 11), (7, 6, 15, 16), (5, 4, 13, 14), (3, 2, 11, 12), (1, 0, 9, 10), (8, 7, 16, 17), (6, 5, 14, 15)])
me_circle_001.use_remesh_preserve_volume = False
me_circle_001.use_remesh_preserve_attributes = False
me_circle_001.use_mirror_vertex_groups = False
me_circle_001.update()

# ---- objects
ob_cylinder_001 = bpy.data.objects.new('Cylinder.001', me_cylinder_001)
ob_cylinder = bpy.data.objects.new('Cylinder', me_cylinder)
ob_circle = bpy.data.objects.new('Circle', me_circle)
ob_cube = bpy.data.objects.new('Cube', me_cube_001)
ob_lamp = bpy.data.objects.new('Lamp', light_lamp)
ob_camera = bpy.data.objects.new('Camera', cam_camera)
ob_cylinder_002 = bpy.data.objects.new('Cylinder.002', me_cylinder_008)
ob_cylinder_004 = bpy.data.objects.new('Cylinder.004', me_cylinder_006)
ob_cube_024 = bpy.data.objects.new('Cube.024', me_cube_035)
ob_cube_022 = bpy.data.objects.new('Cube.022', me_cube_033)
ob_cube_020 = bpy.data.objects.new('Cube.020', me_cube_031)
ob_cube_018 = bpy.data.objects.new('Cube.018', me_cube_029)
ob_cube_016 = bpy.data.objects.new('Cube.016', me_cube_027)
ob_cube_014 = bpy.data.objects.new('Cube.014', me_cube_025)
ob_cube_013 = bpy.data.objects.new('Cube.013', me_cube_024)
ob_cube_005 = bpy.data.objects.new('Cube.005', me_cube_007)
ob_cube_006 = bpy.data.objects.new('Cube.006', me_cube_008)
ob_cube_025 = bpy.data.objects.new('Cube.025', me_cube_036)
ob_cube_023 = bpy.data.objects.new('Cube.023', me_cube_034)
ob_cube_021 = bpy.data.objects.new('Cube.021', me_cube_032)
ob_cube_019 = bpy.data.objects.new('Cube.019', me_cube_030)
ob_cube_017 = bpy.data.objects.new('Cube.017', me_cube_028)
ob_cube_015 = bpy.data.objects.new('Cube.015', me_cube_026)
ob_cube_012 = bpy.data.objects.new('Cube.012', me_cube_023)
ob_cube_011 = bpy.data.objects.new('Cube.011', me_cube_022)
ob_circle_002 = bpy.data.objects.new('Circle.002', me_circle_003)
ob_cube_004 = bpy.data.objects.new('Cube.004', me_cube_005)
ob_cube_003 = bpy.data.objects.new('Cube.003', me_cube_004)
ob_cube_002 = bpy.data.objects.new('Cube.002', me_cube_003)
ob_cube_001 = bpy.data.objects.new('Cube.001', me_cube_002)
ob_cube_010 = bpy.data.objects.new('Cube.010', me_cube_017)
ob_cube_009 = bpy.data.objects.new('Cube.009', me_cube_016)
ob_cube_008 = bpy.data.objects.new('Cube.008', me_cube_015)
ob_cube_007 = bpy.data.objects.new('Cube.007', me_cube_014)
ob_circle_001 = bpy.data.objects.new('Circle.001', me_circle_001)

# ---- transforms, parenting, visibility, modifiers, constraints
ob_cylinder_001.location = (0.0, 0.0, 0.1866)
ob_cylinder_001.scale = (5.652, 5.652, 1.0)
ob_cylinder_001.lineart.crease_threshold = 0.0
ob_cylinder.location = (0.0, 0.0, 0.0)
ob_cylinder.scale = (2.357, 2.357, 2.357)
ob_cylinder.lineart.crease_threshold = 0.0
ob_circle.location = (0.0, 0.0, 0.0)
ob_circle.scale = (5.659, 5.659, 3.374)
ob_circle.lineart.crease_threshold = 0.0
_m = ob_circle.modifiers.new('Boolean', 'BOOLEAN')
_m.object = ob_cylinder
_m.solver = 'FAST'
ob_cube.location = (-2.705, 0.7763, 0.1995)
ob_cube.rotation_euler = (0.0, -0.0, -1.571)
ob_cube.scale = (0.6, 1.1, 0.3)
ob_cube.lineart.crease_threshold = 0.0
_m = ob_cube.modifiers.new('Mirror', 'MIRROR')
_m.use_axis = (True, True, False)
_m.mirror_object = ob_circle
ob_lamp.location = (4.076, 1.005, 5.904)
ob_lamp.rotation_euler = (0.6503, 0.05522, 1.866)
ob_lamp.lock_rotations_4d = False
ob_lamp.empty_display_type = 'ARROWS'
ob_lamp.color = (0.0, 0.0, 0.0, 0.0)
ob_lamp.lineart.crease_threshold = 0.0
ob_camera.location = (7.481, -6.508, 5.344)
ob_camera.rotation_euler = (1.109, 0.01082, 0.8149)
ob_camera.lock_rotations_4d = False
ob_camera.empty_display_type = 'ARROWS'
ob_camera.color = (0.0, 0.0, 0.0, 0.0)
ob_camera.display_type = 'WIRE'
ob_camera.lineart.crease_threshold = 0.0
ob_cylinder_002.location = (0.0, 5.96e-08, -8.882e-16)
ob_cylinder_002.scale = (0.5625, 0.5625, 0.5625)
ob_cylinder_002.lineart.crease_threshold = 0.0
_m = ob_cylinder_002.modifiers.new('Mirror', 'MIRROR')
_m.use_clip = True
ob_cylinder_004.location = (-5.294, 0.7997, 5.532e-09)
ob_cylinder_004.scale = (0.5625, 0.5625, 0.5625)
ob_cylinder_004.lineart.crease_threshold = 0.0
_m = ob_cylinder_004.modifiers.new('Mirror', 'MIRROR')
_m.use_axis = (False, False, False)
ob_cube_024.location = (-1.384, 2.621, 0.3)
ob_cube_024.rotation_euler = (0.0, -0.0, 0.4363)
ob_cube_024.scale = (0.6, 1.1, 0.3)
ob_cube_024.lineart.crease_threshold = 0.0
_m = ob_cube_024.modifiers.new('Mirror', 'MIRROR')
_m.mirror_object = ob_circle_001
ob_cube_022.location = (-0.862, 6.028, 0.3)
ob_cube_022.rotation_euler = (0.0, -0.0, 0.0814)
ob_cube_022.scale = (0.6, 1.1, 0.3)
ob_cube_022.lineart.crease_threshold = 0.0
_m = ob_cube_022.modifiers.new('Mirror', 'MIRROR')
_m.mirror_object = ob_circle_001
ob_cube_020.location = (-2.409, 5.768, 0.3)
ob_cube_020.rotation_euler = (0.0, -0.0, 0.1745)
ob_cube_020.scale = (0.6, 1.1, 0.3)
ob_cube_020.lineart.crease_threshold = 0.0
_m = ob_cube_020.modifiers.new('Mirror', 'MIRROR')
_m.mirror_object = ob_circle_001
ob_cube_018.location = (-6.787, 2.694, 0.3)
ob_cube_018.rotation_euler = (0.0, -0.0, 1.109)
ob_cube_018.scale = (0.6, 1.1, 0.3)
ob_cube_018.lineart.crease_threshold = 0.0
_m = ob_cube_018.modifiers.new('Mirror', 'MIRROR')
_m.mirror_object = ob_circle_001
ob_cube_016.location = (-4.117, 5.174, 0.3)
ob_cube_016.rotation_euler = (0.0, -0.0, 0.4456)
ob_cube_016.scale = (0.6, 1.1, 0.3)
ob_cube_016.lineart.crease_threshold = 0.0
_m = ob_cube_016.modifiers.new('Mirror', 'MIRROR')
_m.mirror_object = ob_circle_001
ob_cube_014.location = (-5.639, 4.159, 0.3)
ob_cube_014.rotation_euler = (0.0, -0.0, 0.729)
ob_cube_014.scale = (0.6, 1.1, 0.3)
ob_cube_014.lineart.crease_threshold = 0.0
_m = ob_cube_014.modifiers.new('Mirror', 'MIRROR')
_m.mirror_object = ob_circle_001
ob_cube_013.location = (-7.247, 0.8381, 0.3)
ob_cube_013.rotation_euler = (0.0, -0.0, 1.571)
ob_cube_013.scale = (0.6, 1.1, 0.3)
ob_cube_013.lineart.crease_threshold = 0.0
_m = ob_cube_013.modifiers.new('Mirror', 'MIRROR')
_m.mirror_object = ob_circle_001
ob_cube_005.location = (-1.984, 1.217, 0.3)
ob_cube_005.rotation_euler = (0.0, -0.0, 1.571)
ob_cube_005.scale = (0.6, 1.1, 0.8912)
ob_cube_005.hide_viewport = True
ob_cube_005.lineart.crease_threshold = 0.0
_m = ob_cube_005.modifiers.new('Mirror', 'MIRROR')
ob_cube_006.location = (-3.241, 0.8387, 0.3)
ob_cube_006.rotation_euler = (0.0, -0.0, 1.571)
ob_cube_006.scale = (0.6, 1.1, 0.3)
ob_cube_006.lineart.crease_threshold = 0.0
_m = ob_cube_006.modifiers.new('Mirror', 'MIRROR')
_m.mirror_object = ob_circle_001
ob_cube_025.location = (-1.384, 2.621, 0.3)
ob_cube_025.rotation_euler = (0.008489, -0.005093, -2.705)
ob_cube_025.scale = (0.6, 1.1, 0.3)
ob_cube_025.lineart.crease_threshold = 0.0
_m = ob_cube_025.modifiers.new('Mirror', 'MIRROR')
_m.mirror_object = ob_circle
ob_cube_023.location = (-0.862, 6.028, 0.3)
ob_cube_023.rotation_euler = (0.008489, -0.005093, -3.06)
ob_cube_023.scale = (0.6, 1.1, 0.3)
ob_cube_023.lineart.crease_threshold = 0.0
_m = ob_cube_023.modifiers.new('Mirror', 'MIRROR')
_m.mirror_object = ob_circle
ob_cube_021.location = (-2.409, 5.768, 0.3)
ob_cube_021.rotation_euler = (0.008489, -0.005093, -2.967)
ob_cube_021.scale = (0.6, 1.1, 0.3)
ob_cube_021.lineart.crease_threshold = 0.0
_m = ob_cube_021.modifiers.new('Mirror', 'MIRROR')
_m.mirror_object = ob_circle
ob_cube_019.location = (-6.787, 2.694, 0.3)
ob_cube_019.rotation_euler = (0.008489, -0.005093, -2.033)
ob_cube_019.scale = (0.6, 1.1, 0.3)
ob_cube_019.lineart.crease_threshold = 0.0
_m = ob_cube_019.modifiers.new('Mirror', 'MIRROR')
_m.mirror_object = ob_circle
ob_cube_017.location = (-4.117, 5.174, 0.3)
ob_cube_017.rotation_euler = (0.008489, -0.005093, -2.696)
ob_cube_017.scale = (0.6, 1.1, 0.3)
ob_cube_017.lineart.crease_threshold = 0.0
_m = ob_cube_017.modifiers.new('Mirror', 'MIRROR')
_m.mirror_object = ob_circle
ob_cube_015.location = (-5.639, 4.159, 0.3)
ob_cube_015.rotation_euler = (0.008489, -0.005093, -2.413)
ob_cube_015.scale = (0.6, 1.1, 0.3)
ob_cube_015.lineart.crease_threshold = 0.0
_m = ob_cube_015.modifiers.new('Mirror', 'MIRROR')
_m.mirror_object = ob_circle
ob_cube_012.location = (-7.247, 0.8381, 0.3)
ob_cube_012.rotation_euler = (0.008489, -0.005093, -1.571)
ob_cube_012.scale = (0.6, 1.1, 0.3)
ob_cube_012.lineart.crease_threshold = 0.0
_m = ob_cube_012.modifiers.new('Mirror', 'MIRROR')
_m.mirror_object = ob_circle
ob_cube_011.location = (-3.241, 0.8387, 0.3)
ob_cube_011.rotation_euler = (0.008489, -0.005093, -1.571)
ob_cube_011.scale = (0.6, 1.1, 0.3)
ob_cube_011.lineart.crease_threshold = 0.0
_m = ob_cube_011.modifiers.new('Mirror', 'MIRROR')
_m.mirror_object = ob_circle
ob_circle_002.location = (0.0, 0.0, 0.0)
ob_circle_002.scale = (1.323, 1.0, 1.0)
ob_circle_002.lineart.crease_threshold = 0.0
_m = ob_circle_002.modifiers.new('Boolean', 'BOOLEAN')
_m.object = ob_cube_012
_m.solver = 'FAST'
_m = ob_circle_002.modifiers.new('Boolean.001', 'BOOLEAN')
_m.object = ob_cube_019
_m.solver = 'FAST'
_m = ob_circle_002.modifiers.new('Boolean.002', 'BOOLEAN')
_m.object = ob_cube_015
_m.solver = 'FAST'
_m = ob_circle_002.modifiers.new('Boolean.003', 'BOOLEAN')
_m.object = ob_cube_021
_m.solver = 'FAST'
_m = ob_circle_002.modifiers.new('Boolean.004', 'BOOLEAN')
_m.object = ob_cube_023
_m.solver = 'FAST'
_m = ob_circle_002.modifiers.new('Boolean.005', 'BOOLEAN')
_m.object = ob_cube_011
_m.solver = 'FAST'
_m = ob_circle_002.modifiers.new('Boolean.006', 'BOOLEAN')
_m.object = ob_cube_025
_m.solver = 'FAST'
_m = ob_circle_002.modifiers.new('Boolean.007', 'BOOLEAN')
_m.object = ob_cube_017
_m.solver = 'FAST'
_m = ob_circle_002.modifiers.new('Boolean.008', 'BOOLEAN')
_m.object = ob_cube_011
_m.solver = 'FAST'
_m = ob_circle_002.modifiers.new('Boolean.009', 'BOOLEAN')
_m.object = ob_cube_025
_m.solver = 'FAST'
ob_cube_004.location = (-1.046, 4.75, 0.3)
ob_cube_004.rotation_euler = (0.0, -0.0, 0.1745)
ob_cube_004.scale = (0.6, 1.1, 0.3)
ob_cube_004.lineart.crease_threshold = 0.0
_m = ob_cube_004.modifiers.new('Mirror', 'MIRROR')
_m.mirror_object = ob_circle_001
ob_cube_003.location = (-2.989, 4.169, 0.3)
ob_cube_003.rotation_euler = (0.0, -0.0, 0.3491)
ob_cube_003.scale = (0.6, 1.1, 0.3)
ob_cube_003.lineart.crease_threshold = 0.0
_m = ob_cube_003.modifiers.new('Mirror', 'MIRROR')
_m.mirror_object = ob_circle_001
ob_cube_002.location = (-4.766, 2.857, 0.3)
ob_cube_002.rotation_euler = (0.0, -0.0, 0.7854)
ob_cube_002.scale = (0.6, 1.1, 0.3)
ob_cube_002.lineart.crease_threshold = 0.0
_m = ob_cube_002.modifiers.new('Mirror', 'MIRROR')
_m.mirror_object = ob_circle_001
ob_cube_001.location = (-5.842, 1.125, 0.3)
ob_cube_001.rotation_euler = (0.0, -0.0, 1.222)
ob_cube_001.scale = (0.6, 1.1, 0.3)
ob_cube_001.lineart.crease_threshold = 0.0
_m = ob_cube_001.modifiers.new('Mirror', 'MIRROR')
_m.mirror_object = ob_circle_001
ob_cube_010.location = (-1.058, 4.537, 0.3)
ob_cube_010.rotation_euler = (0.0, -0.0, 0.1745)
ob_cube_010.scale = (0.6, 1.1, 0.3)
ob_cube_010.lineart.crease_threshold = 0.0
_m = ob_cube_010.modifiers.new('Mirror', 'MIRROR')
_m.mirror_object = ob_circle_001
ob_cube_009.location = (-2.971, 4.198, 0.3)
ob_cube_009.rotation_euler = (0.0, -0.0, 0.3064)
ob_cube_009.scale = (0.6, 1.1, 0.3)
ob_cube_009.lineart.crease_threshold = 0.0
_m = ob_cube_009.modifiers.new('Mirror', 'MIRROR')
_m.mirror_object = ob_circle_001
ob_cube_008.location = (-4.52, 2.994, 0.3)
ob_cube_008.rotation_euler = (0.0, -0.0, 0.7854)
ob_cube_008.scale = (0.6, 1.1, 0.3)
ob_cube_008.lineart.crease_threshold = 0.0
_m = ob_cube_008.modifiers.new('Mirror', 'MIRROR')
_m.mirror_object = ob_circle_001
ob_cube_007.location = (-5.719, 1.31, 0.3)
ob_cube_007.rotation_euler = (0.0, -0.0, 1.222)
ob_cube_007.scale = (0.6, 1.1, 0.3)
ob_cube_007.lineart.crease_threshold = 0.0
_m = ob_cube_007.modifiers.new('Mirror', 'MIRROR')
_m.mirror_object = ob_circle_001
ob_circle_001.location = (0.0, 0.0, 0.0)
ob_circle_001.scale = (8.985, 7.486, 8.985)
ob_circle_001.lineart.crease_threshold = 0.0
_m = ob_circle_001.modifiers.new('Mirror', 'MIRROR')
_m.use_clip = True

# ---- collection membership
col_collection_1.objects.link(ob_cylinder_001)
col_collection_1.objects.link(ob_cylinder)
col_collection_1.objects.link(ob_circle)
col_collection_1.objects.link(ob_cube)
col_collection_1.objects.link(ob_lamp)
col_collection_1.objects.link(ob_camera)
col_collection_2.objects.link(ob_cylinder_002)
col_collection_2.objects.link(ob_cylinder_004)
col_collection_2.objects.link(ob_cube_024)
col_collection_2.objects.link(ob_cube_022)
col_collection_2.objects.link(ob_cube_020)
col_collection_2.objects.link(ob_cube_018)
col_collection_2.objects.link(ob_cube_016)
col_collection_2.objects.link(ob_cube_014)
col_collection_2.objects.link(ob_cube_013)
col_collection_2.objects.link(ob_cube_005)
col_collection_2.objects.link(ob_cube_006)
col_collection_2.objects.link(ob_cube_025)
col_collection_2.objects.link(ob_cube_023)
col_collection_2.objects.link(ob_cube_021)
col_collection_2.objects.link(ob_cube_019)
col_collection_2.objects.link(ob_cube_017)
col_collection_2.objects.link(ob_cube_015)
col_collection_2.objects.link(ob_cube_012)
col_collection_2.objects.link(ob_cube_011)
col_collection_2.objects.link(ob_circle_002)
col_collection_12.objects.link(ob_cube_004)
col_collection_12.objects.link(ob_cube_003)
col_collection_12.objects.link(ob_cube_002)
col_collection_12.objects.link(ob_cube_001)
col_collection_14.objects.link(ob_cube_010)
col_collection_14.objects.link(ob_cube_009)
col_collection_14.objects.link(ob_cube_008)
col_collection_14.objects.link(ob_cube_007)
col_collection_16.objects.link(ob_circle_001)

# ---- scene / render settings (as saved in the file)
scene.camera = ob_camera
scene.frame_start = 1; scene.frame_end = 250; scene.frame_set(1)
scene.render.engine = 'BLENDER_EEVEE_NEXT'
scene.render.resolution_percentage = 50
scene.render.dither_intensity = 0.0
scene.cycles.use_denoising = False
scene.cycles.samples = 10
scene.cycles.sampling_pattern = 'TABULATED_SOBOL'
scene.cycles.light_sampling_threshold = 0.0
scene.cycles.use_adaptive_sampling = False
scene.cycles.use_light_tree = False
scene.cycles.blur_glossy = 0.0
scene.cycles.pixel_filter_type = 'GAUSSIAN'
scene.cycles.sample_clamp_indirect = 0.0
scene.view_settings.view_transform = 'Standard'
bpy.context.view_layer.update()
